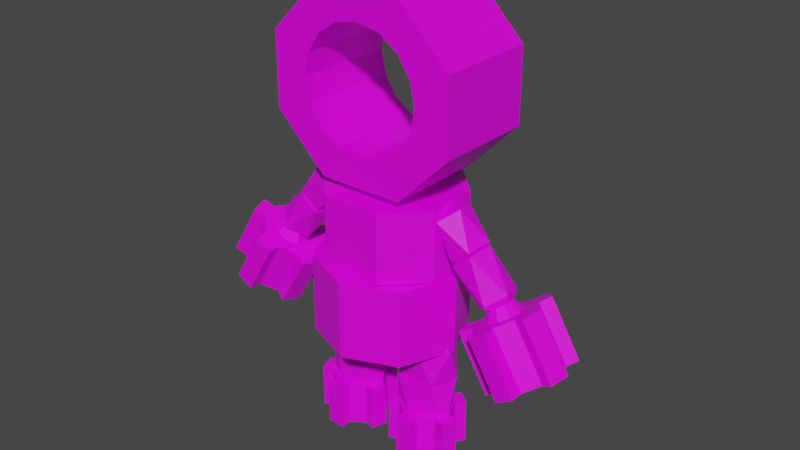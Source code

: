 # Source: char.blend  (saved by Blender 2.80.75; exported with 4.5.12 LTS)
import bpy
from mathutils import Matrix  # noqa: F401  (used for matrix-valued properties, if any)

bpy.ops.wm.read_factory_settings(use_empty=True)
scene = bpy.context.scene
scene.name = 'Scene'

# ---- collections
col_collection = bpy.data.collections.new('Collection'); scene.collection.children.link(col_collection)

# ---- images (referenced by path relative to the original .blend; pixels are not part of the script)
import os
ASSET_DIR = os.environ.get("B2B_ASSET_DIR", "")  # directory of the original .blend (textures are referenced by path, not embedded)
HERE = os.path.dirname(os.path.abspath(__file__))  # packed textures are extracted next to this script under _unpacked/

def load_image(name, relpath, width, height, colorspace="sRGB"):
    """Load a texture the original file referenced (path relative to the .blend, or extracted next to this script)."""
    p = next((c for c in (os.path.join(HERE, relpath), os.path.join(ASSET_DIR, relpath)) if relpath and os.path.exists(c)), "")
    if p:
        img = bpy.data.images.load(p, check_existing=True)
        img.name = name
    else:  # same state as the original file: an image datablock whose file is absent (Cycles renders it pink)
        img = bpy.data.images.new(name, width, height)
        img.source = "FILE"
        img.filepath = "//" + (relpath or name)
    img.colorspace_settings.name = colorspace
    return img
img_cog_texture_png = load_image('cog_texture.png', 'cog_texture.png', 1024, 1024, 'sRGB')

# ---- materials (node trees are filled in below, after node groups)
mat_material = bpy.data.materials.new('Material')
mat_material.alpha_threshold = 0.0
mat_material.use_transparent_shadow = False
mat_material.line_color = (0.0, 0.0, 0.0, 1.0)

# ---- material node trees
mat_material.use_nodes = True; mat_material.node_tree.nodes.clear()
_N = mat_material.node_tree.nodes; _L = mat_material.node_tree.links
n0 = _N.new('ShaderNodeOutputMaterial'); n0.name = 'Material Output'; n0.location = (300, 300)
n1 = _N.new('ShaderNodeBsdfPrincipled'); n1.name = 'Principled BSDF'; n1.location = (10, 300)
n1.distribution = 'GGX'
n1.subsurface_method = 'BURLEY'
n1.inputs[2].default_value = 0.4
n1.inputs[3].default_value = 1.45
n1.inputs[27].default_value = (0.0, 0.0, 0.0, 1.0)
n1.inputs[28].default_value = 1.0
n2 = _N.new('ShaderNodeTexImage'); n2.name = 'Image Texture'; n2.location = (-384, 199)
n2.image = img_cog_texture_png
n2.interpolation = 'Closest'
_L.new(n1.outputs[0], n0.inputs[0])
_L.new(n2.outputs[0], n1.inputs[0])
n0.is_active_output = True

# ---- world
world_world = bpy.data.worlds.new('World'); scene.world = world_world
world_world.use_nodes = True; world_world.node_tree.nodes.clear()
_N = world_world.node_tree.nodes; _L = world_world.node_tree.links
n0 = _N.new('ShaderNodeOutputWorld'); n0.name = 'World Output'; n0.location = (300, 300)
n1 = _N.new('ShaderNodeBackground'); n1.name = 'Background'; n1.location = (10, 300)
n1.inputs[0].default_value = (0.05088, 0.05088, 0.05088, 1.0)
_L.new(n1.outputs[0], n0.inputs[0])
n0.is_active_output = True
world_world.color = (0.05088, 0.05088, 0.05088)
world_world.use_sun_shadow = False
world_world.sun_shadow_jitter_overblur = 0.0

# ---- meshes
me_character = bpy.data.meshes.new('character')
me_character.from_pydata([(0.3638, -0.09224, 0.5325), (0.4602, -0.09224, 0.3704), (0.4154, -0.09224, 0.5631), (0.5117, -0.09224, 0.4011), (0.457, -0.05701, 0.5879), (0.5534, -0.05701, 0.4259), (0.473, 1.096e-07, 0.5974), (0.5693, 1.135e-07, 0.4354), (0.457, 0.05701, 0.5879), (0.5534, 0.05701, 0.4259), (0.4154, 0.09224, 0.5631), (0.5117, 0.09224, 0.4011), (0.3638, 0.09224, 0.5325), (0.4602, 0.09224, 0.3704), (0.3222, 0.05701, 0.5077), (0.4186, 0.05701, 0.3457), (0.3062, 6.334e-08, 0.4982), (0.4026, 1.268e-07, 0.3362), (0.3222, -0.05701, 0.5077), (0.4186, -0.05701, 0.3457), (0.5851, -0.069, 0.4447), (0.4887, -0.069, 0.6068), (0.5047, -0.01199, 0.6163), (0.6011, -0.01199, 0.4542), (0.573, 0.0884, 0.4375), (0.4766, 0.0884, 0.5996), (0.435, 0.1236, 0.5748), (0.5313, 0.1236, 0.4127), (0.3638, -0.131, 0.5325), (0.4154, -0.131, 0.5631), (0.5117, -0.131, 0.4011), (0.4602, -0.131, 0.3704), (0.3709, -0.01199, 0.3173), (0.2745, -0.01199, 0.4794), (0.2905, -0.069, 0.4888), (0.3868, -0.069, 0.3268), (0.4406, 0.1236, 0.3588), (0.3442, 0.1236, 0.5208), (0.3026, 0.0884, 0.496), (0.399, 0.0884, 0.334), (0.5014, -0.05535, 0.395), (0.4705, -0.05535, 0.3766), (0.5265, -0.03421, 0.4098), (0.536, 1.162e-07, 0.4155), (0.5265, 0.03421, 0.4098), (0.5014, 0.05535, 0.395), (0.4705, 0.05535, 0.3766), (0.4455, 0.03421, 0.3617), (0.436, 1.242e-07, 0.356), (0.4455, -0.03421, 0.3617), (0.4051, -0.05535, 0.557), (0.3741, -0.05535, 0.5386), (0.4301, -0.03421, 0.5719), (0.4396, 1.123e-07, 0.5776), (0.4301, 0.03421, 0.5719), (0.4051, 0.05535, 0.557), (0.3741, 0.05535, 0.5386), (0.3491, 0.03421, 0.5237), (0.3396, 1.203e-07, 0.5181), (0.3491, -0.03421, 0.5237), (0.4039, -9.586e-08, 0.5377), (0.4079, -0.01877, 0.6247), (0.363, -0.06076, 0.5884), (0.318, -0.01878, 0.5521), (0.3352, 0.04915, 0.566), (0.3907, 0.04915, 0.6108), (0.3035, -0.04915, 0.7121), (0.2479, -0.04915, 0.6672), (0.2307, 0.01877, 0.6534), (0.2757, 0.06076, 0.6897), (0.3207, 0.01878, 0.726), (0.2711, -8.603e-08, 0.7002), (0.2989, 0.0006752, 0.6683), (0.3014, -0.04866, 0.7212), (0.246, -0.04867, 0.6762), (0.2284, 0.01925, 0.6629), (0.2729, 0.06124, 0.6997), (0.318, 0.01926, 0.7358), (0.2027, -0.06127, 0.7854), (0.1576, -0.01929, 0.7493), (0.1742, 0.04864, 0.7638), (0.2297, 0.04864, 0.8089), (0.2473, -0.01928, 0.8222), (0.1766, -0.0005423, 0.8166), (0.1249, -3.007e-08, 0.05123), (0.2202, -0.02072, 0.1153), (0.127, -0.06706, 0.1164), (0.0337, -0.02072, 0.1175), (0.06933, 0.05426, 0.117), (0.1846, 0.05426, 0.1157), (0.1818, -0.05426, 0.2493), (0.06651, -0.05426, 0.2507), (0.03088, 0.02072, 0.2511), (0.1241, 0.06706, 0.25), (0.2174, 0.02072, 0.2489), (0.1294, -2.624e-08, 0.2611), (0.1306, 0.0007453, 0.2187), (0.1887, -0.05371, 0.2577), (0.07338, -0.05372, 0.2588), (0.03776, 0.02125, 0.2599), (0.131, 0.06759, 0.2595), (0.2243, 0.02126, 0.2581), (0.1332, -0.06762, 0.3702), (0.03997, -0.02129, 0.3716), (0.07561, 0.05368, 0.372), (0.1909, 0.05369, 0.3709), (0.2265, -0.02128, 0.3698), (0.1333, -0.0005985, 0.411), (0.1066, -0.07878, 0.1445), (0.1066, -0.07878, 0.005964), (0.1577, -0.07878, 0.1445), (0.1577, -0.07878, 0.005964), (0.1992, -0.04869, 0.1445), (0.1992, -0.04869, 0.005964), (0.215, 1.648e-07, 0.1445), (0.215, 1.711e-07, 0.005964), (0.1992, 0.04869, 0.1445), (0.1992, 0.04869, 0.005964), (0.1577, 0.07878, 0.1445), (0.1577, 0.07878, 0.005964), (0.1066, 0.07878, 0.1445), (0.1066, 0.07878, 0.005964), (0.06514, 0.04869, 0.1445), (0.06514, 0.04869, 0.005964), (0.04932, 1.139e-07, 0.1445), (0.04932, 1.711e-07, 0.005964), (0.06514, -0.04869, 0.1445), (0.06514, -0.04869, 0.005964), (0.2307, -0.05893, 0.005964), (0.2307, -0.05893, 0.1445), (0.2465, -0.01024, 0.1445), (0.2465, -0.01024, 0.005964), (0.2186, 0.07549, 0.005964), (0.2186, 0.07549, 0.1445), (0.1772, 0.1056, 0.1445), (0.1772, 0.1056, 0.005964), (0.1066, -0.1119, 0.1445), (0.1577, -0.1119, 0.1445), (0.1577, -0.1119, 0.005964), (0.1066, -0.1119, 0.005964), (0.0178, -0.01024, 0.005964), (0.0178, -0.01024, 0.1445), (0.03362, -0.05893, 0.1445), (0.03362, -0.05893, 0.005964), (0.08708, 0.1056, 0.005964), (0.08708, 0.1056, 0.1445), (0.04566, 0.07549, 0.1445), (0.04566, 0.07549, 0.005964), (0.1475, -0.04727, 0.005964), (0.1168, -0.04727, 0.005964), (0.1724, -0.02921, 0.005964), (0.1819, 1.711e-07, 0.005964), (0.1724, 0.02921, 0.005964), (0.1475, 0.04727, 0.005964), (0.1168, 0.04727, 0.005964), (0.09194, 0.02921, 0.005964), (0.08245, 1.711e-07, 0.005964), (0.09194, -0.02921, 0.005964), (0.1475, -0.04727, 0.1445), (0.1168, -0.04727, 0.1445), (0.1724, -0.02921, 0.1445), (0.1819, 1.648e-07, 0.1445), (0.1724, 0.02921, 0.1445), (0.1475, 0.04727, 0.1445), (0.1168, 0.04727, 0.1445), (0.09194, 0.02921, 0.1445), (0.08245, 1.648e-07, 0.1445), (0.09194, -0.02921, 0.1445), (0.3812, -0.0338, 0.5834), (0.3623, -0.0338, 0.5722), (0.3965, -0.02089, 0.5925), (0.4023, 7.758e-08, 0.5959), (0.3965, 0.02089, 0.5925), (0.3812, 0.0338, 0.5834), (0.3623, 0.0338, 0.5722), (0.3471, 0.02089, 0.5631), (0.3412, 8.246e-08, 0.5596), (0.3471, -0.02089, 0.5631), (0.1593, 0.1593, 0.364), (0.1593, 0.1593, 0.6012), (0.2252, -9.846e-09, 0.364), (0.2252, -9.846e-09, 0.6012), (0.1593, -0.1593, 0.364), (0.1593, -0.1593, 0.6012), (0.09015, 0.2006, 0.6055), (0.09015, 0.2006, 0.8183), (0.1995, 0.09126, 0.6055), (0.1995, 0.09126, 0.8183), (0.1995, -0.06333, 0.6055), (0.1995, -0.06333, 0.8183), (0.09015, -0.1726, 0.6055), (0.09015, -0.1726, 0.8183), (0.09448, 0.09448, 0.6012), (0.1336, -5.841e-09, 0.6012), (0.09448, -0.09448, 0.6012), (0.09448, 0.09448, 0.7032), (0.1336, -5.841e-09, 0.7032), (0.09448, -0.09448, 0.7032), (0.1303, 0.1744, 1.387), (0.1303, -0.1336, 1.387), (0.2883, 0.1744, 1.229), (0.2883, -0.1336, 1.229), (0.2883, 0.1744, 1.006), (0.2883, -0.1336, 1.006), (0.1303, 0.1744, 0.848), (0.1303, -0.1336, 0.848), (0.03003, 0.06682, 0.8183), (0.06645, 0.0304, 0.8183), (0.06645, -0.0211, 0.8183), (0.03003, -0.05752, 0.8183), (0.03003, 0.06682, 0.9083), (0.06645, 0.0304, 0.9083), (0.06645, -0.0211, 0.9083), (0.03003, -0.05752, 0.9083), (0.0707, -0.1336, 0.9471), (0.1306, -0.1336, 0.9871), (0.1707, -0.1336, 1.047), (0.1847, -0.1336, 1.118), (0.1707, -0.1336, 1.188), (0.1306, -0.1336, 1.248), (0.0707, -0.1336, 1.288), (0.0707, 0.1744, 0.9471), (0.1306, 0.1744, 0.9871), (0.1707, 0.1744, 1.047), (0.1847, 0.1744, 1.118), (0.1707, 0.1744, 1.188), (0.1306, 0.1744, 1.248), (0.0707, 0.1744, 1.288), (-0.3638, -0.09224, 0.5325), (-0.4602, -0.09224, 0.3704), (-0.4154, -0.09224, 0.5631), (-0.5117, -0.09224, 0.4011), (-0.457, -0.05701, 0.5879), (-0.5534, -0.05701, 0.4259), (-0.473, 1.096e-07, 0.5974), (-0.5693, 1.135e-07, 0.4354), (-0.457, 0.05701, 0.5879), (-0.5534, 0.05701, 0.4259), (-0.4154, 0.09224, 0.5631), (-0.5117, 0.09224, 0.4011), (-0.3638, 0.09224, 0.5325), (-0.4602, 0.09224, 0.3704), (-0.3222, 0.05701, 0.5077), (-0.4186, 0.05701, 0.3457), (-0.3062, 6.334e-08, 0.4982), (-0.4026, 1.268e-07, 0.3362), (-0.3222, -0.05701, 0.5077), (-0.4186, -0.05701, 0.3457), (-0.5851, -0.069, 0.4447), (-0.4887, -0.069, 0.6068), (-0.5047, -0.01199, 0.6163), (-0.6011, -0.01199, 0.4542), (-0.573, 0.0884, 0.4375), (-0.4766, 0.0884, 0.5996), (-0.435, 0.1236, 0.5748), (-0.5313, 0.1236, 0.4127), (-0.3638, -0.131, 0.5325), (-0.4154, -0.131, 0.5631), (-0.5117, -0.131, 0.4011), (-0.4602, -0.131, 0.3704), (-0.3709, -0.01199, 0.3173), (-0.2745, -0.01199, 0.4794), (-0.2905, -0.069, 0.4888), (-0.3868, -0.069, 0.3268), (-0.4406, 0.1236, 0.3588), (-0.3442, 0.1236, 0.5208), (-0.3026, 0.0884, 0.496), (-0.399, 0.0884, 0.334), (-0.5014, -0.05535, 0.395), (-0.4705, -0.05535, 0.3766), (-0.5265, -0.03421, 0.4098), (-0.536, 1.162e-07, 0.4155), (-0.5265, 0.03421, 0.4098), (-0.5014, 0.05535, 0.395), (-0.4705, 0.05535, 0.3766), (-0.4455, 0.03421, 0.3617), (-0.436, 1.242e-07, 0.356), (-0.4455, -0.03421, 0.3617), (-0.4051, -0.05535, 0.557), (-0.3741, -0.05535, 0.5386), (-0.4301, -0.03421, 0.5719), (-0.4396, 1.123e-07, 0.5776), (-0.4301, 0.03421, 0.5719), (-0.4051, 0.05535, 0.557), (-0.3741, 0.05535, 0.5386), (-0.3491, 0.03421, 0.5237), (-0.3396, 1.203e-07, 0.5181), (-0.3491, -0.03421, 0.5237), (-0.4039, -9.586e-08, 0.5377), (-0.4079, -0.01877, 0.6247), (-0.363, -0.06076, 0.5884), (-0.318, -0.01878, 0.5521), (-0.3352, 0.04915, 0.566), (-0.3907, 0.04915, 0.6108), (-0.3035, -0.04915, 0.7121), (-0.2479, -0.04915, 0.6672), (-0.2307, 0.01877, 0.6534), (-0.2757, 0.06076, 0.6897), (-0.3207, 0.01878, 0.726), (-0.2711, -8.603e-08, 0.7002), (-0.2989, 0.0006752, 0.6683), (-0.3014, -0.04866, 0.7212), (-0.246, -0.04867, 0.6762), (-0.2284, 0.01925, 0.6629), (-0.2729, 0.06124, 0.6997), (-0.318, 0.01926, 0.7358), (-0.2027, -0.06127, 0.7854), (-0.1576, -0.01929, 0.7493), (-0.1742, 0.04864, 0.7638), (-0.2297, 0.04864, 0.8089), (-0.2473, -0.01928, 0.8222), (-0.1766, -0.0005423, 0.8166), (-0.1249, -3.007e-08, 0.05123), (-0.2202, -0.02072, 0.1153), (-0.127, -0.06706, 0.1164), (-0.0337, -0.02072, 0.1175), (-0.06933, 0.05426, 0.117), (-0.1846, 0.05426, 0.1157), (-0.1818, -0.05426, 0.2493), (-0.06651, -0.05426, 0.2507), (-0.03088, 0.02072, 0.2511), (-0.1241, 0.06706, 0.25), (-0.2174, 0.02072, 0.2489), (-0.1294, -2.624e-08, 0.2611), (-0.1306, 0.0007453, 0.2187), (-0.1887, -0.05371, 0.2577), (-0.07338, -0.05372, 0.2588), (-0.03776, 0.02125, 0.2599), (-0.131, 0.06759, 0.2595), (-0.2243, 0.02126, 0.2581), (-0.1332, -0.06762, 0.3702), (-0.03997, -0.02129, 0.3716), (-0.07561, 0.05368, 0.372), (-0.1909, 0.05369, 0.3709), (-0.2265, -0.02128, 0.3698), (-0.1333, -0.0005985, 0.411), (-0.1066, -0.07878, 0.1445), (-0.1066, -0.07878, 0.005964), (-0.1577, -0.07878, 0.1445), (-0.1577, -0.07878, 0.005964), (-0.1992, -0.04869, 0.1445), (-0.1992, -0.04869, 0.005964), (-0.215, 1.648e-07, 0.1445), (-0.215, 1.711e-07, 0.005964), (-0.1992, 0.04869, 0.1445), (-0.1992, 0.04869, 0.005964), (-0.1577, 0.07878, 0.1445), (-0.1577, 0.07878, 0.005964), (-0.1066, 0.07878, 0.1445), (-0.1066, 0.07878, 0.005964), (-0.06514, 0.04869, 0.1445), (-0.06514, 0.04869, 0.005964), (-0.04932, 1.139e-07, 0.1445), (-0.04932, 1.711e-07, 0.005964), (-0.06514, -0.04869, 0.1445), (-0.06514, -0.04869, 0.005964), (-0.2307, -0.05893, 0.005964), (-0.2307, -0.05893, 0.1445), (-0.2465, -0.01024, 0.1445), (-0.2465, -0.01024, 0.005964), (-0.2186, 0.07549, 0.005964), (-0.2186, 0.07549, 0.1445), (-0.1772, 0.1056, 0.1445), (-0.1772, 0.1056, 0.005964), (-0.1066, -0.1119, 0.1445), (-0.1577, -0.1119, 0.1445), (-0.1577, -0.1119, 0.005964), (-0.1066, -0.1119, 0.005964), (-0.0178, -0.01024, 0.005964), (-0.0178, -0.01024, 0.1445), (-0.03362, -0.05893, 0.1445), (-0.03362, -0.05893, 0.005964), (-0.08708, 0.1056, 0.005964), (-0.08708, 0.1056, 0.1445), (-0.04566, 0.07549, 0.1445), (-0.04566, 0.07549, 0.005964), (-0.1475, -0.04727, 0.005964), (-0.1168, -0.04727, 0.005964), (-0.1724, -0.02921, 0.005964), (-0.1819, 1.711e-07, 0.005964), (-0.1724, 0.02921, 0.005964), (-0.1475, 0.04727, 0.005964), (-0.1168, 0.04727, 0.005964), (-0.09194, 0.02921, 0.005964), (-0.08245, 1.711e-07, 0.005964), (-0.09194, -0.02921, 0.005964), (-0.1475, -0.04727, 0.1445), (-0.1168, -0.04727, 0.1445), (-0.1724, -0.02921, 0.1445), (-0.1819, 1.648e-07, 0.1445), (-0.1724, 0.02921, 0.1445), (-0.1475, 0.04727, 0.1445), (-0.1168, 0.04727, 0.1445), (-0.09194, 0.02921, 0.1445), (-0.08245, 1.648e-07, 0.1445), (-0.09194, -0.02921, 0.1445), (-0.3812, -0.0338, 0.5834), (-0.3623, -0.0338, 0.5722), (-0.3965, -0.02089, 0.5925), (-0.4023, 7.758e-08, 0.5959), (-0.3965, 0.02089, 0.5925), (-0.3812, 0.0338, 0.5834), (-0.3623, 0.0338, 0.5722), (-0.3471, 0.02089, 0.5631), (-0.3412, 8.246e-08, 0.5596), (-0.3471, -0.02089, 0.5631), (0.0, 0.2252, 0.364), (0.0, 0.2252, 0.6012), (-0.1593, 0.1593, 0.364), (-0.1593, 0.1593, 0.6012), (-0.2252, -9.846e-09, 0.364), (-0.2252, -9.846e-09, 0.6012), (-0.1593, -0.1593, 0.364), (-0.1593, -0.1593, 0.6012), (0.0, -0.2252, 0.364), (0.0, -0.2252, 0.6012), (-0.09015, 0.2006, 0.6055), (-0.09015, 0.2006, 0.8183), (-0.1995, 0.09126, 0.6055), (-0.1995, 0.09126, 0.8183), (-0.1995, -0.06333, 0.6055), (-0.1995, -0.06333, 0.8183), (-0.09015, -0.1726, 0.6055), (-0.09015, -0.1726, 0.8183), (0.0, -0.1726, 0.6055), (0.0, -0.1726, 0.8183), (0.0, 0.2006, 0.6055), (0.0, 0.2006, 0.8183), (0.0, 0.1336, 0.6012), (-0.09448, 0.09448, 0.6012), (-0.1336, -5.841e-09, 0.6012), (-0.09448, -0.09448, 0.6012), (0.0, -0.1336, 0.6012), (0.0, 0.1336, 0.7032), (-0.09448, 0.09448, 0.7032), (-0.1336, -5.841e-09, 0.7032), (-0.09448, -0.09448, 0.7032), (0.0, -0.1336, 0.7032), (-0.1303, 0.1744, 1.387), (-0.1303, -0.1336, 1.387), (-0.2883, 0.1744, 1.229), (-0.2883, -0.1336, 1.229), (-0.2883, 0.1744, 1.006), (-0.2883, -0.1336, 1.006), (-0.1303, 0.1744, 0.848), (-0.1303, -0.1336, 0.848), (0.0, 0.1744, 0.848), (0.0, -0.1336, 0.848), (0.0, 0.1744, 1.387), (0.0, -0.1336, 1.387), (-0.03003, 0.06682, 0.8183), (-0.06645, 0.0304, 0.8183), (-0.06645, -0.0211, 0.8183), (-0.03003, -0.05752, 0.8183), (0.0, -0.05752, 0.8183), (0.0, 0.06682, 0.8183), (-0.03003, 0.06682, 0.9083), (-0.06645, 0.0304, 0.9083), (-0.06645, -0.0211, 0.9083), (-0.03003, -0.05752, 0.9083), (0.0, -0.05752, 0.9083), (0.0, 0.06682, 0.9083), (0.0, -0.1336, 1.302), (0.0, -0.1336, 0.933), (-0.0707, -0.1336, 0.9471), (-0.1306, -0.1336, 0.9871), (-0.1707, -0.1336, 1.047), (-0.1847, -0.1336, 1.118), (-0.1707, -0.1336, 1.188), (-0.1306, -0.1336, 1.248), (-0.0707, -0.1336, 1.288), (0.0, 0.1744, 1.302), (0.0, 0.1744, 0.933), (-0.0707, 0.1744, 0.9471), (-0.1306, 0.1744, 0.9871), (-0.1707, 0.1744, 1.047), (-0.1847, 0.1744, 1.118), (-0.1707, 0.1744, 1.188), (-0.1306, 0.1744, 1.248), (-0.0707, 0.1744, 1.288)], [], [(0, 1, 31, 28), (2, 3, 5, 4), (7, 6, 22, 23), (6, 7, 9, 8), (10, 8, 25, 26), (10, 11, 13, 12), (13, 15, 39, 36), (14, 15, 17, 16), (13, 11, 45, 46), (16, 17, 32, 33), (18, 19, 1, 0), (0, 2, 50, 51), (21, 20, 23, 22), (6, 4, 21, 22), (5, 7, 23, 20), (4, 5, 20, 21), (25, 24, 27, 26), (9, 11, 27, 24), (8, 9, 24, 25), (11, 10, 26, 27), (28, 31, 30, 29), (2, 0, 28, 29), (3, 2, 29, 30), (1, 3, 30, 31), (33, 32, 35, 34), (19, 18, 34, 35), (18, 16, 33, 34), (17, 19, 35, 32), (37, 36, 39, 38), (12, 13, 36, 37), (15, 14, 38, 39), (14, 12, 37, 38), (58, 59, 177, 176), (11, 9, 44, 45), (9, 7, 43, 44), (3, 1, 41, 40), (7, 5, 42, 43), (5, 3, 40, 42), (1, 19, 49, 41), (19, 17, 48, 49), (17, 15, 47, 48), (15, 13, 46, 47), (50, 52, 170, 168), (54, 55, 173, 172), (57, 58, 176, 175), (51, 50, 168, 169), (53, 54, 172, 171), (56, 57, 175, 174), (59, 51, 169, 177), (168, 170, 171, 172, 173, 174, 175, 176, 177, 169), (40, 41, 49, 48, 47, 46, 45, 44, 43, 42), (4, 6, 53, 52), (2, 4, 52, 50), (18, 0, 51, 59), (16, 18, 59, 58), (14, 16, 58, 57), (12, 14, 57, 56), (10, 12, 56, 55), (8, 10, 55, 54), (6, 8, 54, 53), (60, 61, 62), (61, 60, 65), (60, 62, 63), (60, 63, 64), (60, 64, 65), (61, 65, 70), (62, 61, 66), (63, 62, 67), (64, 63, 68), (65, 64, 69), (61, 70, 66), (62, 66, 67), (63, 67, 68), (64, 68, 69), (65, 69, 70), (66, 70, 71), (67, 66, 71), (68, 67, 71), (69, 68, 71), (70, 69, 71), (72, 73, 74), (73, 72, 77), (72, 74, 75), (72, 75, 76), (72, 76, 77), (73, 77, 82), (74, 73, 78), (75, 74, 79), (76, 75, 80), (77, 76, 81), (73, 82, 78), (74, 78, 79), (75, 79, 80), (76, 80, 81), (77, 81, 82), (78, 82, 83), (79, 78, 83), (80, 79, 83), (81, 80, 83), (82, 81, 83), (84, 85, 86), (85, 84, 89), (84, 86, 87), (84, 87, 88), (84, 88, 89), (85, 89, 94), (86, 85, 90), (87, 86, 91), (88, 87, 92), (89, 88, 93), (85, 94, 90), (86, 90, 91), (87, 91, 92), (88, 92, 93), (89, 93, 94), (90, 94, 95), (91, 90, 95), (92, 91, 95), (93, 92, 95), (94, 93, 95), (96, 97, 98), (97, 96, 101), (96, 98, 99), (96, 99, 100), (96, 100, 101), (97, 101, 106), (98, 97, 102), (99, 98, 103), (100, 99, 104), (101, 100, 105), (97, 106, 102), (98, 102, 103), (99, 103, 104), (100, 104, 105), (101, 105, 106), (102, 106, 107), (103, 102, 107), (104, 103, 107), (105, 104, 107), (106, 105, 107), (108, 109, 139, 136), (110, 111, 113, 112), (115, 114, 130, 131), (114, 115, 117, 116), (118, 116, 133, 134), (118, 119, 121, 120), (121, 123, 147, 144), (122, 123, 125, 124), (121, 119, 153, 154), (124, 125, 140, 141), (126, 127, 109, 108), (108, 110, 158, 159), (129, 128, 131, 130), (114, 112, 129, 130), (113, 115, 131, 128), (112, 113, 128, 129), (133, 132, 135, 134), (117, 119, 135, 132), (116, 117, 132, 133), (119, 118, 134, 135), (136, 139, 138, 137), (110, 108, 136, 137), (111, 110, 137, 138), (109, 111, 138, 139), (141, 140, 143, 142), (127, 126, 142, 143), (126, 124, 141, 142), (125, 127, 143, 140), (145, 144, 147, 146), (120, 121, 144, 145), (123, 122, 146, 147), (122, 120, 145, 146), (154, 153, 163, 164), (119, 117, 152, 153), (117, 115, 151, 152), (111, 109, 149, 148), (115, 113, 150, 151), (113, 111, 148, 150), (109, 127, 157, 149), (127, 125, 156, 157), (125, 123, 155, 156), (123, 121, 154, 155), (151, 150, 160, 161), (149, 157, 167, 159), (155, 154, 164, 165), (152, 151, 161, 162), (148, 149, 159, 158), (156, 155, 165, 166), (153, 152, 162, 163), (150, 148, 158, 160), (157, 156, 166, 167), (112, 114, 161, 160), (110, 112, 160, 158), (126, 108, 159, 167), (124, 126, 167, 166), (122, 124, 166, 165), (120, 122, 165, 164), (118, 120, 164, 163), (116, 118, 163, 162), (114, 116, 162, 161), (52, 53, 171, 170), (55, 56, 174, 173), (406, 407, 179, 178), (178, 179, 181, 180), (180, 181, 183, 182), (182, 183, 415, 414), (415, 183, 194, 432), (406, 178, 180, 182, 414), (184, 185, 187, 186), (186, 187, 189, 188), (188, 189, 191, 190), (190, 191, 425, 424), (185, 427, 455, 206), (184, 186, 188, 190, 424, 426), (185, 184, 426, 427), (194, 193, 196, 197), (181, 179, 192, 193), (179, 407, 428, 192), (183, 181, 193, 194), (195, 433, 437, 197, 196), (192, 428, 433, 195), (432, 194, 197, 437), (193, 192, 195, 196), (198, 199, 201, 200), (200, 201, 203, 202), (202, 203, 205, 204), (204, 205, 447, 446), (227, 471, 448, 198), (199, 198, 448, 449), (206, 455, 461, 210), (425, 191, 209, 454), (189, 187, 207, 208), (187, 185, 206, 207), (191, 189, 208, 209), (211, 210, 461, 460, 213, 212), (454, 209, 213, 460), (208, 207, 211, 212), (209, 208, 212, 213), (207, 206, 210, 211), (220, 199, 449, 462), (220, 219, 199), (201, 199, 219, 218), (218, 217, 201), (203, 201, 217, 216), (216, 215, 203), (205, 203, 215, 214), (463, 447, 205, 214), (219, 220, 227, 226), (217, 218, 225, 224), (215, 216, 223, 222), (463, 214, 221, 472), (220, 462, 471, 227), (218, 219, 226, 225), (216, 217, 224, 223), (214, 215, 222, 221), (227, 198, 226), (200, 225, 226, 198), (225, 200, 224), (202, 223, 224, 200), (223, 202, 222), (204, 221, 222, 202), (446, 472, 221, 204), (228, 256, 259, 229), (230, 232, 233, 231), (235, 251, 250, 234), (234, 236, 237, 235), (238, 254, 253, 236), (238, 240, 241, 239), (241, 264, 267, 243), (242, 244, 245, 243), (241, 274, 273, 239), (244, 261, 260, 245), (246, 228, 229, 247), (228, 279, 278, 230), (249, 250, 251, 248), (234, 250, 249, 232), (233, 248, 251, 235), (232, 249, 248, 233), (253, 254, 255, 252), (237, 252, 255, 239), (236, 253, 252, 237), (239, 255, 254, 238), (256, 257, 258, 259), (230, 257, 256, 228), (231, 258, 257, 230), (229, 259, 258, 231), (261, 262, 263, 260), (247, 263, 262, 246), (246, 262, 261, 244), (245, 260, 263, 247), (265, 266, 267, 264), (240, 265, 264, 241), (243, 267, 266, 242), (242, 266, 265, 240), (286, 404, 405, 287), (239, 273, 272, 237), (237, 272, 271, 235), (231, 268, 269, 229), (235, 271, 270, 233), (233, 270, 268, 231), (229, 269, 277, 247), (247, 277, 276, 245), (245, 276, 275, 243), (243, 275, 274, 241), (278, 396, 398, 280), (282, 400, 401, 283), (285, 403, 404, 286), (279, 397, 396, 278), (281, 399, 400, 282), (284, 402, 403, 285), (287, 405, 397, 279), (396, 397, 405, 404, 403, 402, 401, 400, 399, 398), (268, 270, 271, 272, 273, 274, 275, 276, 277, 269), (232, 280, 281, 234), (230, 278, 280, 232), (246, 287, 279, 228), (244, 286, 287, 246), (242, 285, 286, 244), (240, 284, 285, 242), (238, 283, 284, 240), (236, 282, 283, 238), (234, 281, 282, 236), (288, 290, 289), (289, 293, 288), (288, 291, 290), (288, 292, 291), (288, 293, 292), (289, 298, 293), (290, 294, 289), (291, 295, 290), (292, 296, 291), (293, 297, 292), (289, 294, 298), (290, 295, 294), (291, 296, 295), (292, 297, 296), (293, 298, 297), (294, 299, 298), (295, 299, 294), (296, 299, 295), (297, 299, 296), (298, 299, 297), (300, 302, 301), (301, 305, 300), (300, 303, 302), (300, 304, 303), (300, 305, 304), (301, 310, 305), (302, 306, 301), (303, 307, 302), (304, 308, 303), (305, 309, 304), (301, 306, 310), (302, 307, 306), (303, 308, 307), (304, 309, 308), (305, 310, 309), (306, 311, 310), (307, 311, 306), (308, 311, 307), (309, 311, 308), (310, 311, 309), (312, 314, 313), (313, 317, 312), (312, 315, 314), (312, 316, 315), (312, 317, 316), (313, 322, 317), (314, 318, 313), (315, 319, 314), (316, 320, 315), (317, 321, 316), (313, 318, 322), (314, 319, 318), (315, 320, 319), (316, 321, 320), (317, 322, 321), (318, 323, 322), (319, 323, 318), (320, 323, 319), (321, 323, 320), (322, 323, 321), (324, 326, 325), (325, 329, 324), (324, 327, 326), (324, 328, 327), (324, 329, 328), (325, 334, 329), (326, 330, 325), (327, 331, 326), (328, 332, 327), (329, 333, 328), (325, 330, 334), (326, 331, 330), (327, 332, 331), (328, 333, 332), (329, 334, 333), (330, 335, 334), (331, 335, 330), (332, 335, 331), (333, 335, 332), (334, 335, 333), (336, 364, 367, 337), (338, 340, 341, 339), (343, 359, 358, 342), (342, 344, 345, 343), (346, 362, 361, 344), (346, 348, 349, 347), (349, 372, 375, 351), (350, 352, 353, 351), (349, 382, 381, 347), (352, 369, 368, 353), (354, 336, 337, 355), (336, 387, 386, 338), (357, 358, 359, 356), (342, 358, 357, 340), (341, 356, 359, 343), (340, 357, 356, 341), (361, 362, 363, 360), (345, 360, 363, 347), (344, 361, 360, 345), (347, 363, 362, 346), (364, 365, 366, 367), (338, 365, 364, 336), (339, 366, 365, 338), (337, 367, 366, 339), (369, 370, 371, 368), (355, 371, 370, 354), (354, 370, 369, 352), (353, 368, 371, 355), (373, 374, 375, 372), (348, 373, 372, 349), (351, 375, 374, 350), (350, 374, 373, 348), (382, 392, 391, 381), (347, 381, 380, 345), (345, 380, 379, 343), (339, 376, 377, 337), (343, 379, 378, 341), (341, 378, 376, 339), (337, 377, 385, 355), (355, 385, 384, 353), (353, 384, 383, 351), (351, 383, 382, 349), (379, 389, 388, 378), (377, 387, 395, 385), (383, 393, 392, 382), (380, 390, 389, 379), (376, 386, 387, 377), (384, 394, 393, 383), (381, 391, 390, 380), (378, 388, 386, 376), (385, 395, 394, 384), (340, 388, 389, 342), (338, 386, 388, 340), (354, 395, 387, 336), (352, 394, 395, 354), (350, 393, 394, 352), (348, 392, 393, 350), (346, 391, 392, 348), (344, 390, 391, 346), (342, 389, 390, 344), (280, 398, 399, 281), (283, 401, 402, 284), (406, 408, 409, 407), (408, 410, 411, 409), (410, 412, 413, 411), (412, 414, 415, 413), (415, 432, 431, 413), (406, 414, 412, 410, 408), (416, 418, 419, 417), (418, 420, 421, 419), (420, 422, 423, 421), (422, 424, 425, 423), (417, 450, 455, 427), (416, 426, 424, 422, 420, 418), (417, 427, 426, 416), (431, 436, 435, 430), (411, 430, 429, 409), (409, 429, 428, 407), (413, 431, 430, 411), (434, 435, 436, 437, 433), (429, 434, 433, 428), (432, 437, 436, 431), (430, 435, 434, 429), (438, 440, 441, 439), (440, 442, 443, 441), (442, 444, 445, 443), (444, 446, 447, 445), (479, 438, 448, 471), (439, 449, 448, 438), (450, 456, 461, 455), (425, 454, 453, 423), (421, 452, 451, 419), (419, 451, 450, 417), (423, 453, 452, 421), (457, 458, 459, 460, 461, 456), (454, 460, 459, 453), (452, 458, 457, 451), (453, 459, 458, 452), (451, 457, 456, 450), (470, 462, 449, 439), (470, 439, 469), (441, 468, 469, 439), (468, 441, 467), (443, 466, 467, 441), (466, 443, 465), (445, 464, 465, 443), (463, 464, 445, 447), (469, 478, 479, 470), (467, 476, 477, 468), (465, 474, 475, 466), (463, 472, 473, 464), (470, 479, 471, 462), (468, 477, 478, 469), (466, 475, 476, 467), (464, 473, 474, 465), (479, 478, 438), (440, 438, 478, 477), (477, 476, 440), (442, 440, 476, 475), (475, 474, 442), (444, 442, 474, 473), (446, 444, 473, 472)])
_uv = me_character.uv_layers.new(name='UVMap')
_uv.uv.foreach_set('vector', [0.1101, 0.5416, 0.4216, 0.5416, 0.4216, 0.6452, 0.1101, 0.6452, 0.1101, 0.5416, 0.4216, 0.5416, 0.4216, 0.6452, 0.1101, 0.6452, 0.1101, 0.5416, 0.4216, 0.5416, 0.4216, 0.6452, 0.1101, 0.6452, 0.1101, 0.5416, 0.4216, 0.5416, 0.4216, 0.6452, 0.1101, 0.6452, 0.803, 0.4317, 0.8171, 0.4124, 0.8296, 0.4215, 0.8155, 0.4408, 0.1101, 0.5416, 0.4216, 0.5416, 0.4216, 0.6452, 0.1101, 0.6452, 0.1618, 0.3268, 0.2039, 0.3847, 0.1664, 0.4119, 0.1243, 0.354, 0.1101, 0.5416, 0.4216, 0.5416, 0.4216, 0.6452, 0.1101, 0.6452, 0.1618, 0.3268, 0.1618, 0.2552, 0.2058, 0.2696, 0.2058, 0.3125, 0.1101, 0.5416, 0.4216, 0.5416, 0.4216, 0.6452, 0.1101, 0.6452, 0.1101, 0.5416, 0.4216, 0.5416, 0.4216, 0.6452, 0.1101, 0.6452, 0.7562, 0.371, 0.7784, 0.3623, 0.7792, 0.3776, 0.7657, 0.3829, 0.1101, 0.5416, 0.4216, 0.5416, 0.4216, 0.6452, 0.1101, 0.6452, 0.817, 0.3879, 0.8019, 0.3685, 0.8145, 0.3586, 0.8296, 0.3781, 0.3399, 0.1974, 0.2719, 0.1753, 0.2862, 0.1312, 0.3542, 0.1533, 0.4211, 0.5416, 0.1097, 0.5416, 0.1097, 0.6452, 0.4211, 0.6452, 0.1101, 0.5416, 0.4216, 0.5416, 0.4216, 0.6452, 0.1101, 0.6452, 0.2039, 0.1974, 0.1618, 0.2552, 0.1243, 0.228, 0.1664, 0.1701, 0.4211, 0.5416, 0.1097, 0.5416, 0.1097, 0.6452, 0.4211, 0.6452, 0.1101, 0.5416, 0.4216, 0.5416, 0.4216, 0.6452, 0.1101, 0.6452, 0.4211, 0.5416, 0.1097, 0.5416, 0.1097, 0.6452, 0.4211, 0.6452, 0.7784, 0.3623, 0.7562, 0.371, 0.7505, 0.3567, 0.7727, 0.348, 0.1101, 0.5416, 0.4216, 0.5416, 0.4216, 0.6452, 0.1101, 0.6452, 0.382, 0.3268, 0.382, 0.2552, 0.4283, 0.2552, 0.4283, 0.3268, 0.1101, 0.5416, 0.4216, 0.5416, 0.4216, 0.6452, 0.1101, 0.6452, 0.4211, 0.5416, 0.1097, 0.5416, 0.1097, 0.6452, 0.4211, 0.6452, 0.7435, 0.3909, 0.7448, 0.4141, 0.7298, 0.415, 0.7285, 0.3917, 0.2719, 0.4068, 0.3399, 0.3847, 0.3542, 0.4287, 0.2862, 0.4508, 0.1101, 0.5416, 0.4216, 0.5416, 0.4216, 0.6452, 0.1101, 0.6452, 0.1101, 0.5416, 0.4216, 0.5416, 0.4216, 0.6452, 0.1101, 0.6452, 0.4211, 0.5416, 0.1097, 0.5416, 0.1097, 0.6452, 0.4211, 0.6452, 0.7589, 0.4319, 0.7805, 0.4388, 0.7761, 0.4528, 0.7544, 0.446, 0.8096, 0.1316, 0.8088, 0.1176, 0.8219, 0.1208, 0.8219, 0.1268, 0.1618, 0.2552, 0.2039, 0.1974, 0.2311, 0.2348, 0.2058, 0.2696, 0.2039, 0.1974, 0.2719, 0.1753, 0.2719, 0.2216, 0.2311, 0.2348, 0.382, 0.2552, 0.382, 0.3268, 0.3379, 0.3125, 0.3379, 0.2696, 0.2719, 0.1753, 0.3399, 0.1974, 0.3127, 0.2348, 0.2719, 0.2216, 0.3399, 0.1974, 0.382, 0.2552, 0.3379, 0.2696, 0.3127, 0.2348, 0.382, 0.3268, 0.3399, 0.3847, 0.3127, 0.3472, 0.3379, 0.3125, 0.3399, 0.3847, 0.2719, 0.4068, 0.2719, 0.3605, 0.3127, 0.3472, 0.2719, 0.4068, 0.2039, 0.3847, 0.2311, 0.3472, 0.2719, 0.3605, 0.2039, 0.3847, 0.1618, 0.3268, 0.2058, 0.3125, 0.2311, 0.3472, 0.83, 0.1003, 0.8439, 0.1042, 0.8367, 0.1157, 0.8311, 0.1141, 0.8531, 0.1302, 0.8449, 0.142, 0.8366, 0.1309, 0.8403, 0.1263, 0.818, 0.1425, 0.8096, 0.1316, 0.8219, 0.1268, 0.8254, 0.1315, 0.8165, 0.1056, 0.83, 0.1003, 0.8311, 0.1141, 0.8254, 0.116, 0.8531, 0.1157, 0.8531, 0.1302, 0.8403, 0.1263, 0.8401, 0.1203, 0.8313, 0.1465, 0.818, 0.1425, 0.8254, 0.1315, 0.8312, 0.1331, 0.8088, 0.1176, 0.8165, 0.1056, 0.8254, 0.116, 0.8219, 0.1208, 0.0, 0.0, 0.0, 0.0, 0.0, 0.0, 0.0, 0.0, 0.0, 0.0, 0.0, 0.0, 0.0, 0.0, 0.0, 0.0, 0.0, 0.0, 0.0, 0.0, 0.3379, 0.2696, 0.3379, 0.3125, 0.3127, 0.3472, 0.2719, 0.3605, 0.2311, 0.3472, 0.2058, 0.3125, 0.2058, 0.2696, 0.2311, 0.2348, 0.2719, 0.2216, 0.3127, 0.2348, 0.8019, 0.3685, 0.817, 0.3879, 0.8023, 0.393, 0.7931, 0.3815, 0.7784, 0.3623, 0.8019, 0.3685, 0.7931, 0.3815, 0.7792, 0.3776, 0.7435, 0.3909, 0.7562, 0.371, 0.7657, 0.3829, 0.758, 0.3949, 0.7448, 0.4141, 0.7435, 0.3909, 0.758, 0.3949, 0.7588, 0.4089, 0.7589, 0.4319, 0.7448, 0.4141, 0.7588, 0.4089, 0.7672, 0.4198, 0.7805, 0.4388, 0.7589, 0.4319, 0.7672, 0.4198, 0.7805, 0.4238, 0.803, 0.4317, 0.7805, 0.4388, 0.7805, 0.4238, 0.7941, 0.4193, 0.8171, 0.4124, 0.803, 0.4317, 0.7941, 0.4193, 0.8024, 0.4075, 0.817, 0.3879, 0.8171, 0.4124, 0.8024, 0.4075, 0.8023, 0.393, 0.8629, 0.09936, 0.8373, 0.1828, 0.8884, 0.1828, 0.8373, 0.1828, 0.8118, 0.09936, 0.7862, 0.1828, 0.6585, 0.09936, 0.6329, 0.1828, 0.684, 0.1828, 0.7096, 0.09936, 0.684, 0.1828, 0.7351, 0.1828, 0.7607, 0.09936, 0.7351, 0.1828, 0.7862, 0.1828, 0.8373, 0.1828, 0.7862, 0.1828, 0.8118, 0.2662, 0.8884, 0.1828, 0.8373, 0.1828, 0.8629, 0.2662, 0.684, 0.1828, 0.6329, 0.1828, 0.6585, 0.2662, 0.7351, 0.1828, 0.684, 0.1828, 0.7096, 0.2662, 0.7862, 0.1828, 0.7351, 0.1828, 0.7607, 0.2662, 0.8373, 0.1828, 0.8118, 0.2662, 0.8629, 0.2662, 0.8884, 0.1828, 0.8629, 0.2662, 0.914, 0.2662, 0.684, 0.1828, 0.6585, 0.2662, 0.7096, 0.2662, 0.7351, 0.1828, 0.7096, 0.2662, 0.7607, 0.2662, 0.7862, 0.1828, 0.7607, 0.2662, 0.8118, 0.2662, 0.8629, 0.2662, 0.8118, 0.2662, 0.8373, 0.3496, 0.914, 0.2662, 0.8629, 0.2662, 0.8884, 0.3496, 0.7096, 0.2662, 0.6585, 0.2662, 0.684, 0.3496, 0.7607, 0.2662, 0.7096, 0.2662, 0.7351, 0.3496, 0.8118, 0.2662, 0.7607, 0.2662, 0.7862, 0.3496, 0.8629, 0.09936, 0.8373, 0.1828, 0.8884, 0.1828, 0.8373, 0.1828, 0.8118, 0.09936, 0.7862, 0.1828, 0.6585, 0.09936, 0.6329, 0.1828, 0.684, 0.1828, 0.7096, 0.09936, 0.684, 0.1828, 0.7351, 0.1828, 0.7607, 0.09936, 0.7351, 0.1828, 0.7862, 0.1828, 0.8373, 0.1828, 0.7862, 0.1828, 0.8118, 0.2662, 0.8884, 0.1828, 0.8373, 0.1828, 0.8629, 0.2662, 0.684, 0.1828, 0.6329, 0.1828, 0.6585, 0.2662, 0.7351, 0.1828, 0.684, 0.1828, 0.7096, 0.2662, 0.7862, 0.1828, 0.7351, 0.1828, 0.7607, 0.2662, 0.8373, 0.1828, 0.8118, 0.2662, 0.8629, 0.2662, 0.8884, 0.1828, 0.8629, 0.2662, 0.914, 0.2662, 0.684, 0.1828, 0.6585, 0.2662, 0.7096, 0.2662, 0.7351, 0.1828, 0.7096, 0.2662, 0.7607, 0.2662, 0.7862, 0.1828, 0.7607, 0.2662, 0.8118, 0.2662, 0.8629, 0.2662, 0.8118, 0.2662, 0.8373, 0.3496, 0.914, 0.2662, 0.8629, 0.2662, 0.8884, 0.3496, 0.7096, 0.2662, 0.6585, 0.2662, 0.684, 0.3496, 0.7607, 0.2662, 0.7096, 0.2662, 0.7351, 0.3496, 0.8118, 0.2662, 0.7607, 0.2662, 0.7862, 0.3496, 0.8629, 0.09936, 0.8373, 0.1828, 0.8884, 0.1828, 0.8373, 0.1828, 0.8118, 0.09936, 0.7862, 0.1828, 0.6585, 0.09936, 0.6329, 0.1828, 0.684, 0.1828, 0.7096, 0.09936, 0.684, 0.1828, 0.7351, 0.1828, 0.7607, 0.09936, 0.7351, 0.1828, 0.7862, 0.1828, 0.8373, 0.1828, 0.7862, 0.1828, 0.8118, 0.2662, 0.8884, 0.1828, 0.8373, 0.1828, 0.8629, 0.2662, 0.684, 0.1828, 0.6329, 0.1828, 0.6585, 0.2662, 0.7351, 0.1828, 0.684, 0.1828, 0.7096, 0.2662, 0.7862, 0.1828, 0.7351, 0.1828, 0.7607, 0.2662, 0.8373, 0.1828, 0.8118, 0.2662, 0.8629, 0.2662, 0.8884, 0.1828, 0.8629, 0.2662, 0.914, 0.2662, 0.684, 0.1828, 0.6585, 0.2662, 0.7096, 0.2662, 0.7351, 0.1828, 0.7096, 0.2662, 0.7607, 0.2662, 0.7862, 0.1828, 0.7607, 0.2662, 0.8118, 0.2662, 0.8629, 0.2662, 0.8118, 0.2662, 0.8373, 0.3496, 0.914, 0.2662, 0.8629, 0.2662, 0.8884, 0.3496, 0.7096, 0.2662, 0.6585, 0.2662, 0.684, 0.3496, 0.7607, 0.2662, 0.7096, 0.2662, 0.7351, 0.3496, 0.8118, 0.2662, 0.7607, 0.2662, 0.7862, 0.3496, 0.8629, 0.09936, 0.8373, 0.1828, 0.8884, 0.1828, 0.8373, 0.1828, 0.8118, 0.09936, 0.7862, 0.1828, 0.6585, 0.09936, 0.6329, 0.1828, 0.684, 0.1828, 0.7096, 0.09936, 0.684, 0.1828, 0.7351, 0.1828, 0.7607, 0.09936, 0.7351, 0.1828, 0.7862, 0.1828, 0.8373, 0.1828, 0.7862, 0.1828, 0.8118, 0.2662, 0.8884, 0.1828, 0.8373, 0.1828, 0.8629, 0.2662, 0.684, 0.1828, 0.6329, 0.1828, 0.6585, 0.2662, 0.7351, 0.1828, 0.684, 0.1828, 0.7096, 0.2662, 0.7862, 0.1828, 0.7351, 0.1828, 0.7607, 0.2662, 0.8373, 0.1828, 0.8118, 0.2662, 0.8629, 0.2662, 0.8884, 0.1828, 0.8629, 0.2662, 0.914, 0.2662, 0.684, 0.1828, 0.6585, 0.2662, 0.7096, 0.2662, 0.7351, 0.1828, 0.7096, 0.2662, 0.7607, 0.2662, 0.7862, 0.1828, 0.7607, 0.2662, 0.8118, 0.2662, 0.8629, 0.2662, 0.8118, 0.2662, 0.8373, 0.3496, 0.914, 0.2662, 0.8629, 0.2662, 0.8884, 0.3496, 0.7096, 0.2662, 0.6585, 0.2662, 0.684, 0.3496, 0.7607, 0.2662, 0.7096, 0.2662, 0.7351, 0.3496, 0.8118, 0.2662, 0.7607, 0.2662, 0.7862, 0.3496, 0.1199, 0.5549, 0.3786, 0.5549, 0.3786, 0.6325, 0.1199, 0.6325, 0.1199, 0.5549, 0.3786, 0.5549, 0.3786, 0.6325, 0.1199, 0.6325, 0.1199, 0.5549, 0.3786, 0.5549, 0.3786, 0.6325, 0.1199, 0.6325, 0.1199, 0.5549, 0.3786, 0.5549, 0.3786, 0.6325, 0.1199, 0.6325, 0.761, 0.3366, 0.7259, 0.3481, 0.7185, 0.3253, 0.7536, 0.3139, 0.1199, 0.5549, 0.3786, 0.5549, 0.3786, 0.6325, 0.1199, 0.6325, 0.9752, 0.6647, 0.5262, 0.6628, 0.4975, 0.9932, 1.002, 0.9951, 0.1199, 0.5549, 0.3786, 0.5549, 0.3786, 0.6325, 0.1199, 0.6325, 0.02188, 0.6678, 0.4742, 0.6657, 0.3828, 0.5313, 0.1117, 0.5329, 0.1199, 0.5549, 0.3786, 0.5549, 0.3786, 0.6325, 0.1199, 0.6325, 0.1199, 0.5549, 0.3786, 0.5549, 0.3786, 0.6325, 0.1199, 0.6325, 0.761, 0.4563, 0.7259, 0.4449, 0.7399, 0.4255, 0.761, 0.4324, 0.1199, 0.5549, 0.3786, 0.5549, 0.3786, 0.6325, 0.1199, 0.6325, 0.7041, 0.378, 0.7041, 0.415, 0.6802, 0.415, 0.6802, 0.378, 0.9752, 0.6647, 0.5262, 0.6628, 0.4975, 0.9932, 1.002, 0.9951, 0.3781, 0.5563, 0.1194, 0.5563, 0.1194, 0.6339, 0.3781, 0.6339, 0.1199, 0.5549, 0.3786, 0.5549, 0.3786, 0.6325, 0.1199, 0.6325, 0.9752, 0.6647, 0.5262, 0.6628, 0.4975, 0.9932, 1.002, 0.9951, 0.3781, 0.5563, 0.1194, 0.5563, 0.1194, 0.6339, 0.3781, 0.6339, 0.1199, 0.5549, 0.3786, 0.5549, 0.3786, 0.6325, 0.1199, 0.6325, 0.3781, 0.5563, 0.1194, 0.5563, 0.1194, 0.6339, 0.3781, 0.6339, 0.7259, 0.4449, 0.761, 0.4563, 0.7536, 0.4791, 0.7185, 0.4677, 0.1199, 0.5549, 0.3786, 0.5549, 0.3786, 0.6325, 0.1199, 0.6325, 0.9752, 0.6647, 0.5262, 0.6628, 0.4975, 0.9932, 1.002, 0.9951, 0.1199, 0.5549, 0.3786, 0.5549, 0.3786, 0.6325, 0.1199, 0.6325, 0.3781, 0.5563, 0.1194, 0.5563, 0.1194, 0.6339, 0.3781, 0.6339, 0.7962, 0.4449, 0.8179, 0.415, 0.8373, 0.429, 0.8156, 0.459, 0.9752, 0.6647, 0.5262, 0.6628, 0.4975, 0.9932, 1.002, 0.9951, 0.1199, 0.5549, 0.3786, 0.5549, 0.3786, 0.6325, 0.1199, 0.6325, 0.1199, 0.5549, 0.3786, 0.5549, 0.3786, 0.6325, 0.1199, 0.6325, 0.3781, 0.5563, 0.1194, 0.5563, 0.1194, 0.6339, 0.3781, 0.6339, 0.8179, 0.378, 0.7962, 0.3481, 0.8156, 0.334, 0.8373, 0.3639, 0.1071, 0.2663, 0.1071, 0.07355, 0.4202, 0.07355, 0.4202, 0.2663, 0.5262, 0.6628, 0.9752, 0.6647, 0.8881, 0.5325, 0.6156, 0.5313, 0.02188, 0.6678, 0.4742, 0.6657, 0.3828, 0.5313, 0.1117, 0.5329, 0.5262, 0.6628, 0.9752, 0.6647, 0.8881, 0.5325, 0.6156, 0.5313, 0.5262, 0.6628, 0.9752, 0.6647, 0.8881, 0.5325, 0.6156, 0.5313, 0.02188, 0.6678, 0.4742, 0.6657, 0.3828, 0.5313, 0.1117, 0.5329, 0.02188, 0.6678, 0.4742, 0.6657, 0.3828, 0.5313, 0.1117, 0.5329, 0.5262, 0.6628, 0.9752, 0.6647, 0.8881, 0.5325, 0.6156, 0.5313, 0.02188, 0.6678, 0.4742, 0.6657, 0.3828, 0.5313, 0.1117, 0.5329, 0.5262, 0.6628, 0.9752, 0.6647, 0.8881, 0.5325, 0.6156, 0.5313, 0.1071, 0.2663, 0.1071, 0.07355, 0.4202, 0.07355, 0.4202, 0.2663, 0.1071, 0.2663, 0.1071, 0.07355, 0.4202, 0.07355, 0.4202, 0.2663, 0.1071, 0.2663, 0.1071, 0.07355, 0.4202, 0.07355, 0.4202, 0.2663, 0.1071, 0.2663, 0.1071, 0.07355, 0.4202, 0.07355, 0.4202, 0.2663, 0.1071, 0.2663, 0.1071, 0.07355, 0.4202, 0.07355, 0.4202, 0.2663, 0.1071, 0.2663, 0.1071, 0.07355, 0.4202, 0.07355, 0.4202, 0.2663, 0.1071, 0.2663, 0.1071, 0.07355, 0.4202, 0.07355, 0.4202, 0.2663, 0.1071, 0.2663, 0.1071, 0.07355, 0.4202, 0.07355, 0.4202, 0.2663, 0.1071, 0.2663, 0.1071, 0.07355, 0.4202, 0.07355, 0.4202, 0.2663, 0.7041, 0.415, 0.7041, 0.378, 0.7269, 0.3854, 0.7269, 0.4076, 0.7259, 0.4449, 0.7041, 0.415, 0.7269, 0.4076, 0.7399, 0.4255, 0.7962, 0.4449, 0.761, 0.4563, 0.761, 0.4324, 0.7821, 0.4255, 0.8179, 0.415, 0.7962, 0.4449, 0.7821, 0.4255, 0.7952, 0.4076, 0.8179, 0.378, 0.8179, 0.415, 0.7952, 0.4076, 0.7952, 0.3854, 0.7962, 0.3481, 0.8179, 0.378, 0.7952, 0.3854, 0.7821, 0.3674, 0.761, 0.3366, 0.7962, 0.3481, 0.7821, 0.3674, 0.761, 0.3606, 0.7259, 0.3481, 0.761, 0.3366, 0.761, 0.3606, 0.7399, 0.3674, 0.7041, 0.378, 0.7259, 0.3481, 0.7399, 0.3674, 0.7269, 0.3854, 0.8439, 0.1042, 0.8531, 0.1157, 0.8401, 0.1203, 0.8367, 0.1157, 0.8449, 0.142, 0.8313, 0.1465, 0.8312, 0.1331, 0.8366, 0.1309, 0.9578, 0.5045, 0.9578, 0.9925, 0.8539, 0.9925, 0.8539, 0.5045, 0.8539, 0.5045, 0.8539, 0.9925, 0.75, 0.9925, 0.75, 0.5045, 0.75, 0.5045, 0.75, 0.9925, 0.6461, 0.9925, 0.6461, 0.5045, 0.6461, 0.5045, 0.6461, 0.9925, 0.5422, 0.9925, 0.5422, 0.5045, 0.5422, 0.9925, 0.6461, 0.9925, 0.6461, 0.9925, 0.5422, 0.9925, 0.9578, 0.5045, 0.8539, 0.5045, 0.75, 0.5045, 0.6461, 0.5045, 0.5422, 0.5045, 0.9592, 0.5045, 0.9592, 0.9925, 0.8546, 0.9925, 0.8546, 0.5045, 0.8546, 0.5045, 0.8546, 0.9925, 0.75, 0.9925, 0.75, 0.5045, 0.75, 0.5045, 0.75, 0.9925, 0.6454, 0.9925, 0.6454, 0.5045, 0.6454, 0.5045, 0.6454, 0.9925, 0.5408, 0.9925, 0.5408, 0.5045, 0.9592, 0.9925, 0.9592, 0.9925, 0.9592, 0.9925, 0.9592, 0.9925, 0.9592, 0.5045, 0.8546, 0.5045, 0.75, 0.5045, 0.6454, 0.5045, 0.5408, 0.5045, 0.9592, 0.5045, 0.9592, 0.9925, 0.9592, 0.5045, 0.9592, 0.5045, 0.9592, 0.9925, 0.6461, 0.9925, 0.75, 0.9925, 0.75, 0.9925, 0.6461, 0.9925, 0.75, 0.9925, 0.8539, 0.9925, 0.8539, 0.9925, 0.75, 0.9925, 0.8539, 0.9925, 0.9578, 0.9925, 0.9578, 0.9925, 0.8539, 0.9925, 0.6461, 0.9925, 0.75, 0.9925, 0.75, 0.9925, 0.6461, 0.9925, 0.8539, 0.9925, 0.9578, 0.9925, 0.5422, 0.9925, 0.6461, 0.9925, 0.75, 0.9925, 0.8539, 0.9925, 0.9578, 0.9925, 0.9578, 0.9925, 0.8539, 0.9925, 0.5422, 0.9925, 0.6461, 0.9925, 0.6461, 0.9925, 0.5422, 0.9925, 0.75, 0.9925, 0.8539, 0.9925, 0.8539, 0.9925, 0.75, 0.9925, 0.9263, 0.8145, 0.9263, 0.9243, 0.8988, 0.9243, 0.8988, 0.8145, 0.8988, 0.8145, 0.8988, 0.9243, 0.8713, 0.9243, 0.8713, 0.8145, 0.8713, 0.8145, 0.8713, 0.9243, 0.8439, 0.9243, 0.8439, 0.8145, 0.8439, 0.8145, 0.8439, 0.9243, 0.8164, 0.9243, 0.8164, 0.8145, 0.7066, 0.7046, 0.7066, 0.7046, 0.9263, 0.8145, 0.9263, 0.8145, 0.9028, 0.4614, 0.9028, 0.3516, 0.9028, 0.3516, 0.9028, 0.4614, 0.9592, 0.9925, 0.9592, 0.9925, 0.9592, 0.9925, 0.9592, 0.9925, 0.5408, 0.9925, 0.6454, 0.9925, 0.6454, 0.9925, 0.5408, 0.9925, 0.75, 0.9925, 0.8546, 0.9925, 0.8546, 0.9925, 0.75, 0.9925, 0.8546, 0.9925, 0.9592, 0.9925, 0.9592, 0.9925, 0.8546, 0.9925, 0.6454, 0.9925, 0.75, 0.9925, 0.75, 0.9925, 0.6454, 0.9925, 0.8546, 0.9925, 0.9592, 0.9925, 0.9592, 0.9925, 0.5408, 0.9925, 0.6454, 0.9925, 0.75, 0.9925, 0.5408, 0.9925, 0.6454, 0.9925, 0.6454, 0.9925, 0.5408, 0.9925, 0.75, 0.9925, 0.8546, 0.9925, 0.8546, 0.9925, 0.75, 0.9925, 0.6454, 0.9925, 0.75, 0.9925, 0.75, 0.9925, 0.6454, 0.9925, 0.8546, 0.9925, 0.9592, 0.9925, 0.9592, 0.9925, 0.8546, 0.9925, 0.7066, 0.7046, 0.9263, 0.9243, 0.9263, 0.9243, 0.7066, 0.7046, 0.7066, 0.7046, 0.7066, 0.7046, 0.9263, 0.9243, 0.8988, 0.9243, 0.9263, 0.9243, 0.7066, 0.7046, 0.7066, 0.7046, 0.7066, 0.7046, 0.7066, 0.7046, 0.8988, 0.9243, 0.8713, 0.9243, 0.8988, 0.9243, 0.7066, 0.7046, 0.7066, 0.7046, 0.7066, 0.7046, 0.7066, 0.7046, 0.8713, 0.9243, 0.8439, 0.9243, 0.8713, 0.9243, 0.7066, 0.7046, 0.7066, 0.7046, 0.7066, 0.7046, 0.8164, 0.9243, 0.8439, 0.9243, 0.7066, 0.7046, 0.3678, 0.3072, 0.3678, 0.3404, 0.1159, 0.3404, 0.1159, 0.3072, 0.3678, 0.2409, 0.3678, 0.2741, 0.1159, 0.2741, 0.1159, 0.2409, 0.3678, 0.1745, 0.3678, 0.2077, 0.1159, 0.2077, 0.1159, 0.1745, 0.3678, 0.1082, 0.3678, 0.1414, 0.1159, 0.1414, 0.1159, 0.1082, 0.3678, 0.3404, 0.3678, 0.3736, 0.1159, 0.3736, 0.1159, 0.3404, 0.3678, 0.2741, 0.3678, 0.3072, 0.1159, 0.3072, 0.1159, 0.2741, 0.3678, 0.2077, 0.3678, 0.2409, 0.1159, 0.2409, 0.1159, 0.2077, 0.3678, 0.1414, 0.3678, 0.1745, 0.1159, 0.1745, 0.1159, 0.1414, 0.7066, 0.7046, 0.9263, 0.8145, 0.7066, 0.7046, 0.8988, 0.8145, 0.7066, 0.7046, 0.7066, 0.7046, 0.9263, 0.8145, 0.7066, 0.7046, 0.8988, 0.8145, 0.7066, 0.7046, 0.8713, 0.8145, 0.7066, 0.7046, 0.7066, 0.7046, 0.8988, 0.8145, 0.7066, 0.7046, 0.8713, 0.8145, 0.7066, 0.7046, 0.8439, 0.8145, 0.7066, 0.7046, 0.7066, 0.7046, 0.8713, 0.8145, 0.8164, 0.8145, 0.7066, 0.7046, 0.7066, 0.7046, 0.8439, 0.8145, 0.1101, 0.5416, 0.1101, 0.6452, 0.4216, 0.6452, 0.4216, 0.5416, 0.1101, 0.5416, 0.1101, 0.6452, 0.4216, 0.6452, 0.4216, 0.5416, 0.1101, 0.5416, 0.1101, 0.6452, 0.4216, 0.6452, 0.4216, 0.5416, 0.1101, 0.5416, 0.1101, 0.6452, 0.4216, 0.6452, 0.4216, 0.5416, 0.803, 0.4317, 0.8155, 0.4408, 0.8296, 0.4215, 0.8171, 0.4124, 0.1101, 0.5416, 0.1101, 0.6452, 0.4216, 0.6452, 0.4216, 0.5416, 0.1618, 0.3268, 0.1243, 0.354, 0.1664, 0.4119, 0.2039, 0.3847, 0.1101, 0.5416, 0.1101, 0.6452, 0.4216, 0.6452, 0.4216, 0.5416, 0.1618, 0.3268, 0.2058, 0.3125, 0.2058, 0.2696, 0.1618, 0.2552, 0.1101, 0.5416, 0.1101, 0.6452, 0.4216, 0.6452, 0.4216, 0.5416, 0.1101, 0.5416, 0.1101, 0.6452, 0.4216, 0.6452, 0.4216, 0.5416, 0.7562, 0.371, 0.7657, 0.3829, 0.7792, 0.3776, 0.7784, 0.3623, 0.1101, 0.5416, 0.1101, 0.6452, 0.4216, 0.6452, 0.4216, 0.5416, 0.817, 0.3879, 0.8296, 0.3781, 0.8145, 0.3586, 0.8019, 0.3685, 0.3399, 0.1974, 0.3542, 0.1533, 0.2862, 0.1312, 0.2719, 0.1753, 0.4211, 0.5416, 0.4211, 0.6452, 0.1097, 0.6452, 0.1097, 0.5416, 0.1101, 0.5416, 0.1101, 0.6452, 0.4216, 0.6452, 0.4216, 0.5416, 0.2039, 0.1974, 0.1664, 0.1701, 0.1243, 0.228, 0.1618, 0.2552, 0.4211, 0.5416, 0.4211, 0.6452, 0.1097, 0.6452, 0.1097, 0.5416, 0.1101, 0.5416, 0.1101, 0.6452, 0.4216, 0.6452, 0.4216, 0.5416, 0.4211, 0.5416, 0.4211, 0.6452, 0.1097, 0.6452, 0.1097, 0.5416, 0.7784, 0.3623, 0.7727, 0.348, 0.7505, 0.3567, 0.7562, 0.371, 0.1101, 0.5416, 0.1101, 0.6452, 0.4216, 0.6452, 0.4216, 0.5416, 0.382, 0.3268, 0.4283, 0.3268, 0.4283, 0.2552, 0.382, 0.2552, 0.1101, 0.5416, 0.1101, 0.6452, 0.4216, 0.6452, 0.4216, 0.5416, 0.4211, 0.5416, 0.4211, 0.6452, 0.1097, 0.6452, 0.1097, 0.5416, 0.7435, 0.3909, 0.7285, 0.3917, 0.7298, 0.415, 0.7448, 0.4141, 0.2719, 0.4068, 0.2862, 0.4508, 0.3542, 0.4287, 0.3399, 0.3847, 0.1101, 0.5416, 0.1101, 0.6452, 0.4216, 0.6452, 0.4216, 0.5416, 0.1101, 0.5416, 0.1101, 0.6452, 0.4216, 0.6452, 0.4216, 0.5416, 0.4211, 0.5416, 0.4211, 0.6452, 0.1097, 0.6452, 0.1097, 0.5416, 0.7589, 0.4319, 0.7544, 0.446, 0.7761, 0.4528, 0.7805, 0.4388, 0.8096, 0.1316, 0.8219, 0.1268, 0.8219, 0.1208, 0.8088, 0.1176, 0.1618, 0.2552, 0.2058, 0.2696, 0.2311, 0.2348, 0.2039, 0.1974, 0.2039, 0.1974, 0.2311, 0.2348, 0.2719, 0.2216, 0.2719, 0.1753, 0.382, 0.2552, 0.3379, 0.2696, 0.3379, 0.3125, 0.382, 0.3268, 0.2719, 0.1753, 0.2719, 0.2216, 0.3127, 0.2348, 0.3399, 0.1974, 0.3399, 0.1974, 0.3127, 0.2348, 0.3379, 0.2696, 0.382, 0.2552, 0.382, 0.3268, 0.3379, 0.3125, 0.3127, 0.3472, 0.3399, 0.3847, 0.3399, 0.3847, 0.3127, 0.3472, 0.2719, 0.3605, 0.2719, 0.4068, 0.2719, 0.4068, 0.2719, 0.3605, 0.2311, 0.3472, 0.2039, 0.3847, 0.2039, 0.3847, 0.2311, 0.3472, 0.2058, 0.3125, 0.1618, 0.3268, 0.83, 0.1003, 0.8311, 0.1141, 0.8367, 0.1157, 0.8439, 0.1042, 0.8531, 0.1302, 0.8403, 0.1263, 0.8366, 0.1309, 0.8449, 0.142, 0.818, 0.1425, 0.8254, 0.1315, 0.8219, 0.1268, 0.8096, 0.1316, 0.8165, 0.1056, 0.8254, 0.116, 0.8311, 0.1141, 0.83, 0.1003, 0.8531, 0.1157, 0.8401, 0.1203, 0.8403, 0.1263, 0.8531, 0.1302, 0.8313, 0.1465, 0.8312, 0.1331, 0.8254, 0.1315, 0.818, 0.1425, 0.8088, 0.1176, 0.8219, 0.1208, 0.8254, 0.116, 0.8165, 0.1056, 0.0, 0.0, 0.0, 0.0, 0.0, 0.0, 0.0, 0.0, 0.0, 0.0, 0.0, 0.0, 0.0, 0.0, 0.0, 0.0, 0.0, 0.0, 0.0, 0.0, 0.3379, 0.2696, 0.3127, 0.2348, 0.2719, 0.2216, 0.2311, 0.2348, 0.2058, 0.2696, 0.2058, 0.3125, 0.2311, 0.3472, 0.2719, 0.3605, 0.3127, 0.3472, 0.3379, 0.3125, 0.8019, 0.3685, 0.7931, 0.3815, 0.8023, 0.393, 0.817, 0.3879, 0.7784, 0.3623, 0.7792, 0.3776, 0.7931, 0.3815, 0.8019, 0.3685, 0.7435, 0.3909, 0.758, 0.3949, 0.7657, 0.3829, 0.7562, 0.371, 0.7448, 0.4141, 0.7588, 0.4089, 0.758, 0.3949, 0.7435, 0.3909, 0.7589, 0.4319, 0.7672, 0.4198, 0.7588, 0.4089, 0.7448, 0.4141, 0.7805, 0.4388, 0.7805, 0.4238, 0.7672, 0.4198, 0.7589, 0.4319, 0.803, 0.4317, 0.7941, 0.4193, 0.7805, 0.4238, 0.7805, 0.4388, 0.8171, 0.4124, 0.8024, 0.4075, 0.7941, 0.4193, 0.803, 0.4317, 0.817, 0.3879, 0.8023, 0.393, 0.8024, 0.4075, 0.8171, 0.4124, 0.8629, 0.09936, 0.8884, 0.1828, 0.8373, 0.1828, 0.8373, 0.1828, 0.7862, 0.1828, 0.8118, 0.09936, 0.6585, 0.09936, 0.684, 0.1828, 0.6329, 0.1828, 0.7096, 0.09936, 0.7351, 0.1828, 0.684, 0.1828, 0.7607, 0.09936, 0.7862, 0.1828, 0.7351, 0.1828, 0.8373, 0.1828, 0.8118, 0.2662, 0.7862, 0.1828, 0.8884, 0.1828, 0.8629, 0.2662, 0.8373, 0.1828, 0.684, 0.1828, 0.6585, 0.2662, 0.6329, 0.1828, 0.7351, 0.1828, 0.7096, 0.2662, 0.684, 0.1828, 0.7862, 0.1828, 0.7607, 0.2662, 0.7351, 0.1828, 0.8373, 0.1828, 0.8629, 0.2662, 0.8118, 0.2662, 0.8884, 0.1828, 0.914, 0.2662, 0.8629, 0.2662, 0.684, 0.1828, 0.7096, 0.2662, 0.6585, 0.2662, 0.7351, 0.1828, 0.7607, 0.2662, 0.7096, 0.2662, 0.7862, 0.1828, 0.8118, 0.2662, 0.7607, 0.2662, 0.8629, 0.2662, 0.8373, 0.3496, 0.8118, 0.2662, 0.914, 0.2662, 0.8884, 0.3496, 0.8629, 0.2662, 0.7096, 0.2662, 0.684, 0.3496, 0.6585, 0.2662, 0.7607, 0.2662, 0.7351, 0.3496, 0.7096, 0.2662, 0.8118, 0.2662, 0.7862, 0.3496, 0.7607, 0.2662, 0.8629, 0.09936, 0.8884, 0.1828, 0.8373, 0.1828, 0.8373, 0.1828, 0.7862, 0.1828, 0.8118, 0.09936, 0.6585, 0.09936, 0.684, 0.1828, 0.6329, 0.1828, 0.7096, 0.09936, 0.7351, 0.1828, 0.684, 0.1828, 0.7607, 0.09936, 0.7862, 0.1828, 0.7351, 0.1828, 0.8373, 0.1828, 0.8118, 0.2662, 0.7862, 0.1828, 0.8884, 0.1828, 0.8629, 0.2662, 0.8373, 0.1828, 0.684, 0.1828, 0.6585, 0.2662, 0.6329, 0.1828, 0.7351, 0.1828, 0.7096, 0.2662, 0.684, 0.1828, 0.7862, 0.1828, 0.7607, 0.2662, 0.7351, 0.1828, 0.8373, 0.1828, 0.8629, 0.2662, 0.8118, 0.2662, 0.8884, 0.1828, 0.914, 0.2662, 0.8629, 0.2662, 0.684, 0.1828, 0.7096, 0.2662, 0.6585, 0.2662, 0.7351, 0.1828, 0.7607, 0.2662, 0.7096, 0.2662, 0.7862, 0.1828, 0.8118, 0.2662, 0.7607, 0.2662, 0.8629, 0.2662, 0.8373, 0.3496, 0.8118, 0.2662, 0.914, 0.2662, 0.8884, 0.3496, 0.8629, 0.2662, 0.7096, 0.2662, 0.684, 0.3496, 0.6585, 0.2662, 0.7607, 0.2662, 0.7351, 0.3496, 0.7096, 0.2662, 0.8118, 0.2662, 0.7862, 0.3496, 0.7607, 0.2662, 0.8629, 0.09936, 0.8884, 0.1828, 0.8373, 0.1828, 0.8373, 0.1828, 0.7862, 0.1828, 0.8118, 0.09936, 0.6585, 0.09936, 0.684, 0.1828, 0.6329, 0.1828, 0.7096, 0.09936, 0.7351, 0.1828, 0.684, 0.1828, 0.7607, 0.09936, 0.7862, 0.1828, 0.7351, 0.1828, 0.8373, 0.1828, 0.8118, 0.2662, 0.7862, 0.1828, 0.8884, 0.1828, 0.8629, 0.2662, 0.8373, 0.1828, 0.684, 0.1828, 0.6585, 0.2662, 0.6329, 0.1828, 0.7351, 0.1828, 0.7096, 0.2662, 0.684, 0.1828, 0.7862, 0.1828, 0.7607, 0.2662, 0.7351, 0.1828, 0.8373, 0.1828, 0.8629, 0.2662, 0.8118, 0.2662, 0.8884, 0.1828, 0.914, 0.2662, 0.8629, 0.2662, 0.684, 0.1828, 0.7096, 0.2662, 0.6585, 0.2662, 0.7351, 0.1828, 0.7607, 0.2662, 0.7096, 0.2662, 0.7862, 0.1828, 0.8118, 0.2662, 0.7607, 0.2662, 0.8629, 0.2662, 0.8373, 0.3496, 0.8118, 0.2662, 0.914, 0.2662, 0.8884, 0.3496, 0.8629, 0.2662, 0.7096, 0.2662, 0.684, 0.3496, 0.6585, 0.2662, 0.7607, 0.2662, 0.7351, 0.3496, 0.7096, 0.2662, 0.8118, 0.2662, 0.7862, 0.3496, 0.7607, 0.2662, 0.8629, 0.09936, 0.8884, 0.1828, 0.8373, 0.1828, 0.8373, 0.1828, 0.7862, 0.1828, 0.8118, 0.09936, 0.6585, 0.09936, 0.684, 0.1828, 0.6329, 0.1828, 0.7096, 0.09936, 0.7351, 0.1828, 0.684, 0.1828, 0.7607, 0.09936, 0.7862, 0.1828, 0.7351, 0.1828, 0.8373, 0.1828, 0.8118, 0.2662, 0.7862, 0.1828, 0.8884, 0.1828, 0.8629, 0.2662, 0.8373, 0.1828, 0.684, 0.1828, 0.6585, 0.2662, 0.6329, 0.1828, 0.7351, 0.1828, 0.7096, 0.2662, 0.684, 0.1828, 0.7862, 0.1828, 0.7607, 0.2662, 0.7351, 0.1828, 0.8373, 0.1828, 0.8629, 0.2662, 0.8118, 0.2662, 0.8884, 0.1828, 0.914, 0.2662, 0.8629, 0.2662, 0.684, 0.1828, 0.7096, 0.2662, 0.6585, 0.2662, 0.7351, 0.1828, 0.7607, 0.2662, 0.7096, 0.2662, 0.7862, 0.1828, 0.8118, 0.2662, 0.7607, 0.2662, 0.8629, 0.2662, 0.8373, 0.3496, 0.8118, 0.2662, 0.914, 0.2662, 0.8884, 0.3496, 0.8629, 0.2662, 0.7096, 0.2662, 0.684, 0.3496, 0.6585, 0.2662, 0.7607, 0.2662, 0.7351, 0.3496, 0.7096, 0.2662, 0.8118, 0.2662, 0.7862, 0.3496, 0.7607, 0.2662, 0.1199, 0.5549, 0.1199, 0.6325, 0.3786, 0.6325, 0.3786, 0.5549, 0.1199, 0.5549, 0.1199, 0.6325, 0.3786, 0.6325, 0.3786, 0.5549, 0.1199, 0.5549, 0.1199, 0.6325, 0.3786, 0.6325, 0.3786, 0.5549, 0.1199, 0.5549, 0.1199, 0.6325, 0.3786, 0.6325, 0.3786, 0.5549, 0.761, 0.3366, 0.7536, 0.3139, 0.7185, 0.3253, 0.7259, 0.3481, 0.1199, 0.5549, 0.1199, 0.6325, 0.3786, 0.6325, 0.3786, 0.5549, 0.9752, 0.6647, 1.002, 0.9951, 0.4975, 0.9932, 0.5262, 0.6628, 0.1199, 0.5549, 0.1199, 0.6325, 0.3786, 0.6325, 0.3786, 0.5549, 0.02188, 0.6678, 0.1117, 0.5329, 0.3828, 0.5313, 0.4742, 0.6657, 0.1199, 0.5549, 0.1199, 0.6325, 0.3786, 0.6325, 0.3786, 0.5549, 0.1199, 0.5549, 0.1199, 0.6325, 0.3786, 0.6325, 0.3786, 0.5549, 0.761, 0.4563, 0.761, 0.4324, 0.7399, 0.4255, 0.7259, 0.4449, 0.1199, 0.5549, 0.1199, 0.6325, 0.3786, 0.6325, 0.3786, 0.5549, 0.7041, 0.378, 0.6802, 0.378, 0.6802, 0.415, 0.7041, 0.415, 0.9752, 0.6647, 1.002, 0.9951, 0.4975, 0.9932, 0.5262, 0.6628, 0.3781, 0.5563, 0.3781, 0.6339, 0.1194, 0.6339, 0.1194, 0.5563, 0.1199, 0.5549, 0.1199, 0.6325, 0.3786, 0.6325, 0.3786, 0.5549, 0.9752, 0.6647, 1.002, 0.9951, 0.4975, 0.9932, 0.5262, 0.6628, 0.3781, 0.5563, 0.3781, 0.6339, 0.1194, 0.6339, 0.1194, 0.5563, 0.1199, 0.5549, 0.1199, 0.6325, 0.3786, 0.6325, 0.3786, 0.5549, 0.3781, 0.5563, 0.3781, 0.6339, 0.1194, 0.6339, 0.1194, 0.5563, 0.7259, 0.4449, 0.7185, 0.4677, 0.7536, 0.4791, 0.761, 0.4563, 0.1199, 0.5549, 0.1199, 0.6325, 0.3786, 0.6325, 0.3786, 0.5549, 0.9752, 0.6647, 1.002, 0.9951, 0.4975, 0.9932, 0.5262, 0.6628, 0.1199, 0.5549, 0.1199, 0.6325, 0.3786, 0.6325, 0.3786, 0.5549, 0.3781, 0.5563, 0.3781, 0.6339, 0.1194, 0.6339, 0.1194, 0.5563, 0.7962, 0.4449, 0.8156, 0.459, 0.8373, 0.429, 0.8179, 0.415, 0.9752, 0.6647, 1.002, 0.9951, 0.4975, 0.9932, 0.5262, 0.6628, 0.1199, 0.5549, 0.1199, 0.6325, 0.3786, 0.6325, 0.3786, 0.5549, 0.1199, 0.5549, 0.1199, 0.6325, 0.3786, 0.6325, 0.3786, 0.5549, 0.3781, 0.5563, 0.3781, 0.6339, 0.1194, 0.6339, 0.1194, 0.5563, 0.8179, 0.378, 0.8373, 0.3639, 0.8156, 0.334, 0.7962, 0.3481, 0.1071, 0.2663, 0.4202, 0.2663, 0.4202, 0.07355, 0.1071, 0.07355, 0.5262, 0.6628, 0.6156, 0.5313, 0.8881, 0.5325, 0.9752, 0.6647, 0.02188, 0.6678, 0.1117, 0.5329, 0.3828, 0.5313, 0.4742, 0.6657, 0.5262, 0.6628, 0.6156, 0.5313, 0.8881, 0.5325, 0.9752, 0.6647, 0.5262, 0.6628, 0.6156, 0.5313, 0.8881, 0.5325, 0.9752, 0.6647, 0.02188, 0.6678, 0.1117, 0.5329, 0.3828, 0.5313, 0.4742, 0.6657, 0.02188, 0.6678, 0.1117, 0.5329, 0.3828, 0.5313, 0.4742, 0.6657, 0.5262, 0.6628, 0.6156, 0.5313, 0.8881, 0.5325, 0.9752, 0.6647, 0.02188, 0.6678, 0.1117, 0.5329, 0.3828, 0.5313, 0.4742, 0.6657, 0.5262, 0.6628, 0.6156, 0.5313, 0.8881, 0.5325, 0.9752, 0.6647, 0.1071, 0.2663, 0.4202, 0.2663, 0.4202, 0.07355, 0.1071, 0.07355, 0.1071, 0.2663, 0.4202, 0.2663, 0.4202, 0.07355, 0.1071, 0.07355, 0.1071, 0.2663, 0.4202, 0.2663, 0.4202, 0.07355, 0.1071, 0.07355, 0.1071, 0.2663, 0.4202, 0.2663, 0.4202, 0.07355, 0.1071, 0.07355, 0.1071, 0.2663, 0.4202, 0.2663, 0.4202, 0.07355, 0.1071, 0.07355, 0.1071, 0.2663, 0.4202, 0.2663, 0.4202, 0.07355, 0.1071, 0.07355, 0.1071, 0.2663, 0.4202, 0.2663, 0.4202, 0.07355, 0.1071, 0.07355, 0.1071, 0.2663, 0.4202, 0.2663, 0.4202, 0.07355, 0.1071, 0.07355, 0.1071, 0.2663, 0.4202, 0.2663, 0.4202, 0.07355, 0.1071, 0.07355, 0.7041, 0.415, 0.7269, 0.4076, 0.7269, 0.3854, 0.7041, 0.378, 0.7259, 0.4449, 0.7399, 0.4255, 0.7269, 0.4076, 0.7041, 0.415, 0.7962, 0.4449, 0.7821, 0.4255, 0.761, 0.4324, 0.761, 0.4563, 0.8179, 0.415, 0.7952, 0.4076, 0.7821, 0.4255, 0.7962, 0.4449, 0.8179, 0.378, 0.7952, 0.3854, 0.7952, 0.4076, 0.8179, 0.415, 0.7962, 0.3481, 0.7821, 0.3674, 0.7952, 0.3854, 0.8179, 0.378, 0.761, 0.3366, 0.761, 0.3606, 0.7821, 0.3674, 0.7962, 0.3481, 0.7259, 0.3481, 0.7399, 0.3674, 0.761, 0.3606, 0.761, 0.3366, 0.7041, 0.378, 0.7269, 0.3854, 0.7399, 0.3674, 0.7259, 0.3481, 0.8439, 0.1042, 0.8367, 0.1157, 0.8401, 0.1203, 0.8531, 0.1157, 0.8449, 0.142, 0.8366, 0.1309, 0.8312, 0.1331, 0.8313, 0.1465, 0.9578, 0.5045, 0.8539, 0.5045, 0.8539, 0.9925, 0.9578, 0.9925, 0.8539, 0.5045, 0.75, 0.5045, 0.75, 0.9925, 0.8539, 0.9925, 0.75, 0.5045, 0.6461, 0.5045, 0.6461, 0.9925, 0.75, 0.9925, 0.6461, 0.5045, 0.5422, 0.5045, 0.5422, 0.9925, 0.6461, 0.9925, 0.5422, 0.9925, 0.5422, 0.9925, 0.6461, 0.9925, 0.6461, 0.9925, 0.9578, 0.5045, 0.5422, 0.5045, 0.6461, 0.5045, 0.75, 0.5045, 0.8539, 0.5045, 0.9592, 0.5045, 0.8546, 0.5045, 0.8546, 0.9925, 0.9592, 0.9925, 0.8546, 0.5045, 0.75, 0.5045, 0.75, 0.9925, 0.8546, 0.9925, 0.75, 0.5045, 0.6454, 0.5045, 0.6454, 0.9925, 0.75, 0.9925, 0.6454, 0.5045, 0.5408, 0.5045, 0.5408, 0.9925, 0.6454, 0.9925, 0.9592, 0.9925, 0.9592, 0.9925, 0.9592, 0.9925, 0.9592, 0.9925, 0.9592, 0.5045, 0.9592, 0.5045, 0.5408, 0.5045, 0.6454, 0.5045, 0.75, 0.5045, 0.8546, 0.5045, 0.9592, 0.9925, 0.9592, 0.9925, 0.9592, 0.5045, 0.9592, 0.5045, 0.6461, 0.9925, 0.6461, 0.9925, 0.75, 0.9925, 0.75, 0.9925, 0.75, 0.9925, 0.75, 0.9925, 0.8539, 0.9925, 0.8539, 0.9925, 0.8539, 0.9925, 0.8539, 0.9925, 0.9578, 0.9925, 0.9578, 0.9925, 0.6461, 0.9925, 0.6461, 0.9925, 0.75, 0.9925, 0.75, 0.9925, 0.8539, 0.9925, 0.75, 0.9925, 0.6461, 0.9925, 0.5422, 0.9925, 0.9578, 0.9925, 0.8539, 0.9925, 0.8539, 0.9925, 0.9578, 0.9925, 0.9578, 0.9925, 0.5422, 0.9925, 0.5422, 0.9925, 0.6461, 0.9925, 0.6461, 0.9925, 0.75, 0.9925, 0.75, 0.9925, 0.8539, 0.9925, 0.8539, 0.9925, 0.9263, 0.8145, 0.8988, 0.8145, 0.8988, 0.9243, 0.9263, 0.9243, 0.8988, 0.8145, 0.8713, 0.8145, 0.8713, 0.9243, 0.8988, 0.9243, 0.8713, 0.8145, 0.8439, 0.8145, 0.8439, 0.9243, 0.8713, 0.9243, 0.8439, 0.8145, 0.8164, 0.8145, 0.8164, 0.9243, 0.8439, 0.9243, 0.7066, 0.7046, 0.9263, 0.8145, 0.9263, 0.8145, 0.7066, 0.7046, 0.9028, 0.4614, 0.9028, 0.4614, 0.9028, 0.3516, 0.9028, 0.3516, 0.9592, 0.9925, 0.9592, 0.9925, 0.9592, 0.9925, 0.9592, 0.9925, 0.5408, 0.9925, 0.5408, 0.9925, 0.6454, 0.9925, 0.6454, 0.9925, 0.75, 0.9925, 0.75, 0.9925, 0.8546, 0.9925, 0.8546, 0.9925, 0.8546, 0.9925, 0.8546, 0.9925, 0.9592, 0.9925, 0.9592, 0.9925, 0.6454, 0.9925, 0.6454, 0.9925, 0.75, 0.9925, 0.75, 0.9925, 0.8546, 0.9925, 0.75, 0.9925, 0.6454, 0.9925, 0.5408, 0.9925, 0.9592, 0.9925, 0.9592, 0.9925, 0.5408, 0.9925, 0.5408, 0.9925, 0.6454, 0.9925, 0.6454, 0.9925, 0.75, 0.9925, 0.75, 0.9925, 0.8546, 0.9925, 0.8546, 0.9925, 0.6454, 0.9925, 0.6454, 0.9925, 0.75, 0.9925, 0.75, 0.9925, 0.8546, 0.9925, 0.8546, 0.9925, 0.9592, 0.9925, 0.9592, 0.9925, 0.7066, 0.7046, 0.7066, 0.7046, 0.9263, 0.9243, 0.9263, 0.9243, 0.7066, 0.7046, 0.9263, 0.9243, 0.7066, 0.7046, 0.8988, 0.9243, 0.7066, 0.7046, 0.7066, 0.7046, 0.9263, 0.9243, 0.7066, 0.7046, 0.8988, 0.9243, 0.7066, 0.7046, 0.8713, 0.9243, 0.7066, 0.7046, 0.7066, 0.7046, 0.8988, 0.9243, 0.7066, 0.7046, 0.8713, 0.9243, 0.7066, 0.7046, 0.8439, 0.9243, 0.7066, 0.7046, 0.7066, 0.7046, 0.8713, 0.9243, 0.7066, 0.7046, 0.7066, 0.7046, 0.8439, 0.9243, 0.8164, 0.9243, 0.3678, 0.3072, 0.1159, 0.3072, 0.1159, 0.3404, 0.3678, 0.3404, 0.3678, 0.2409, 0.1159, 0.2409, 0.1159, 0.2741, 0.3678, 0.2741, 0.3678, 0.1745, 0.1159, 0.1745, 0.1159, 0.2077, 0.3678, 0.2077, 0.3678, 0.1082, 0.1159, 0.1082, 0.1159, 0.1414, 0.3678, 0.1414, 0.3678, 0.3404, 0.1159, 0.3404, 0.1159, 0.3736, 0.3678, 0.3736, 0.3678, 0.2741, 0.1159, 0.2741, 0.1159, 0.3072, 0.3678, 0.3072, 0.3678, 0.2077, 0.1159, 0.2077, 0.1159, 0.2409, 0.3678, 0.2409, 0.3678, 0.1414, 0.1159, 0.1414, 0.1159, 0.1745, 0.3678, 0.1745, 0.7066, 0.7046, 0.7066, 0.7046, 0.9263, 0.8145, 0.8988, 0.8145, 0.9263, 0.8145, 0.7066, 0.7046, 0.7066, 0.7046, 0.7066, 0.7046, 0.7066, 0.7046, 0.8988, 0.8145, 0.8713, 0.8145, 0.8988, 0.8145, 0.7066, 0.7046, 0.7066, 0.7046, 0.7066, 0.7046, 0.7066, 0.7046, 0.8713, 0.8145, 0.8439, 0.8145, 0.8713, 0.8145, 0.7066, 0.7046, 0.7066, 0.7046, 0.8164, 0.8145, 0.8439, 0.8145, 0.7066, 0.7046, 0.7066, 0.7046])
me_character.materials.append(mat_material)
me_character.use_remesh_preserve_volume = False
me_character.use_remesh_preserve_attributes = False
me_character.use_mirror_vertex_groups = False
me_character.update()
arm_metarig = bpy.data.armatures.new('metarig')  # bones are not reproduced

# ---- objects
ob_character = bpy.data.objects.new('character', me_character)
ob_metarig = bpy.data.objects.new('metarig', arm_metarig)

# ---- transforms, parenting, visibility, modifiers, constraints
ob_character.parent = ob_metarig
ob_character.location = (0.0, 0.0, 0.0)
ob_character.lineart.crease_threshold = 0.0
_vg = ob_character.vertex_groups.new(name='spine')
_vg.add([178, 179, 180, 181, 182, 183, 192, 193, 194, 195, 196, 197, 406, 407, 408, 409, 410, 411, 412, 413, 414, 415, 428, 429, 430, 431, 432, 433, 434, 435, 436, 437], 1.0, 'REPLACE')
_vg = ob_character.vertex_groups.new(name='chest')
_vg.add([184, 185, 186, 187, 188, 189, 190, 191, 206, 207, 208, 209, 416, 417, 418, 419, 420, 421, 422, 423, 424, 425, 426, 427, 450, 451, 452, 453, 454, 455], 1.0, 'REPLACE')
_vg = ob_character.vertex_groups.new(name='neck')
_vg.add([210, 211, 212, 213, 456, 457, 458, 459, 460, 461], 1.0, 'REPLACE')
_vg = ob_character.vertex_groups.new(name='head')
_vg.add([198, 199, 200, 201, 202, 203, 204, 205, 214, 215, 216, 217, 218, 219, 220, 221, 222, 223, 224, 225, 226, 227, 438, 439, 440, 441, 442, 443, 444, 445, 446, 447, 448, 449, 462, 463, 464, 465, 466, 467, 468, 469, 470, 471, 472, 473, 474, 475, 476, 477, 478, 479], 1.0, 'REPLACE')
_vg = ob_character.vertex_groups.new(name='upper_arm.L')
_vg.add([72, 73, 74, 75, 76, 77, 78, 79, 80, 81, 82, 83], 1.0, 'REPLACE')
_vg = ob_character.vertex_groups.new(name='forearm.L')
_vg.add([60, 61, 62, 63, 64, 65, 66, 67, 68, 69, 70, 71], 1.0, 'REPLACE')
_vg = ob_character.vertex_groups.new(name='hand.L')
_vg.add([0, 1, 2, 3, 4, 5, 6, 7, 8, 9, 10, 11, 12, 13, 14, 15, 16, 17, 18, 19, 20, 21, 22, 23, 24, 25, 26, 27, 28, 29, 30, 31, 32, 33, 34, 35, 36, 37, 38, 39, 40, 41, 42, 43, 44, 45, 46, 47, 48, 49, 50, 51, 52, 53, 54, 55, 56, 57, 58, 59, 168, 169, 170, 171, 172, 173, 174, 175, 176, 177], 1.0, 'REPLACE')
_vg = ob_character.vertex_groups.new(name='upper_arm.R')
_vg.add([300, 301, 302, 303, 304, 305, 306, 307, 308, 309, 310, 311], 1.0, 'REPLACE')
_vg = ob_character.vertex_groups.new(name='forearm.R')
_vg.add([288, 289, 290, 291, 292, 293, 294, 295, 296, 297, 298, 299], 1.0, 'REPLACE')
_vg = ob_character.vertex_groups.new(name='hand.R')
_vg.add([228, 229, 230, 231, 232, 233, 234, 235, 236, 237, 238, 239, 240, 241, 242, 243, 244, 245, 246, 247, 248, 249, 250, 251, 252, 253, 254, 255, 256, 257, 258, 259, 260, 261, 262, 263, 264, 265, 266, 267, 268, 269, 270, 271, 272, 273, 274, 275, 276, 277, 278, 279, 280, 281, 282, 283, 284, 285, 286, 287, 396, 397, 398, 399, 400, 401, 402, 403, 404, 405], 1.0, 'REPLACE')
_vg = ob_character.vertex_groups.new(name='thigh.L')
_vg.add([96, 97, 98, 99, 100, 101, 102, 103, 104, 105, 106, 107], 1.0, 'REPLACE')
_vg = ob_character.vertex_groups.new(name='shin.L')
_vg.add([84, 85, 86, 87, 88, 89, 90, 91, 92, 93, 94, 95], 1.0, 'REPLACE')
_vg = ob_character.vertex_groups.new(name='foot.L')
_vg.add([108, 109, 110, 111, 112, 113, 114, 115, 116, 117, 118, 119, 120, 121, 122, 123, 124, 125, 126, 127, 128, 129, 130, 131, 132, 133, 134, 135, 136, 137, 138, 139, 140, 141, 142, 143, 144, 145, 146, 147, 148, 149, 150, 151, 152, 153, 154, 155, 156, 157, 158, 159, 160, 161, 162, 163, 164, 165, 166, 167], 1.0, 'REPLACE')
_vg = ob_character.vertex_groups.new(name='thigh.R')
_vg.add([324, 325, 326, 327, 328, 329, 330, 331, 332, 333, 334, 335], 1.0, 'REPLACE')
_vg = ob_character.vertex_groups.new(name='shin.R')
_vg.add([312, 313, 314, 315, 316, 317, 318, 319, 320, 321, 322, 323], 1.0, 'REPLACE')
_vg = ob_character.vertex_groups.new(name='foot.R')
_vg.add([336, 337, 338, 339, 340, 341, 342, 343, 344, 345, 346, 347, 348, 349, 350, 351, 352, 353, 354, 355, 356, 357, 358, 359, 360, 361, 362, 363, 364, 365, 366, 367, 368, 369, 370, 371, 372, 373, 374, 375, 376, 377, 378, 379, 380, 381, 382, 383, 384, 385, 386, 387, 388, 389, 390, 391, 392, 393, 394, 395], 1.0, 'REPLACE')
_m = ob_character.modifiers.new('Armature', 'ARMATURE')
_m.object = ob_metarig
ob_metarig.location = (0.0, 0.0, 0.0)
ob_metarig.show_in_front = True
ob_metarig.lineart.crease_threshold = 0.0

# ---- collection membership
col_collection.objects.link(ob_character)
col_collection.objects.link(ob_metarig)

# ---- scene / render settings (as saved in the file)
scene.frame_start = 1; scene.frame_end = 15; scene.frame_set(15)
scene.render.engine = 'BLENDER_EEVEE_NEXT'
scene.cycles.use_denoising = False
scene.cycles.samples = 128
scene.cycles.sampling_pattern = 'TABULATED_SOBOL'
scene.cycles.use_adaptive_sampling = False
scene.cycles.use_light_tree = False
scene.view_settings.view_transform = 'Filmic'
bpy.context.view_layer.update()

# ---- added for rendering (the .blend has no active camera and no usable light): camera, sun
cam_auto = bpy.data.cameras.new('AutoCamera')
cam_auto.lens = 50.0
cam_auto.sensor_width = 36.0
cam_auto.clip_end = 1000.0
ob_auto_camera = bpy.data.objects.new('AutoCamera', cam_auto)
scene.collection.objects.link(ob_auto_camera)
ob_auto_camera.location = (1.78258, -2.10576, 2.10162)
ob_auto_camera.rotation_euler = (1.09748, -7.21219e-08, 0.694738)
scene.camera = ob_auto_camera
light_auto_sun = bpy.data.lights.new('AutoSun', 'SUN')
light_auto_sun.energy = 3.0
light_auto_sun.angle = 0.0523599
ob_auto_sun = bpy.data.objects.new('AutoSun', light_auto_sun)
scene.collection.objects.link(ob_auto_sun)
ob_auto_sun.rotation_euler = (0.872665, 0.174533, 0.523599)
bpy.context.view_layer.update()
